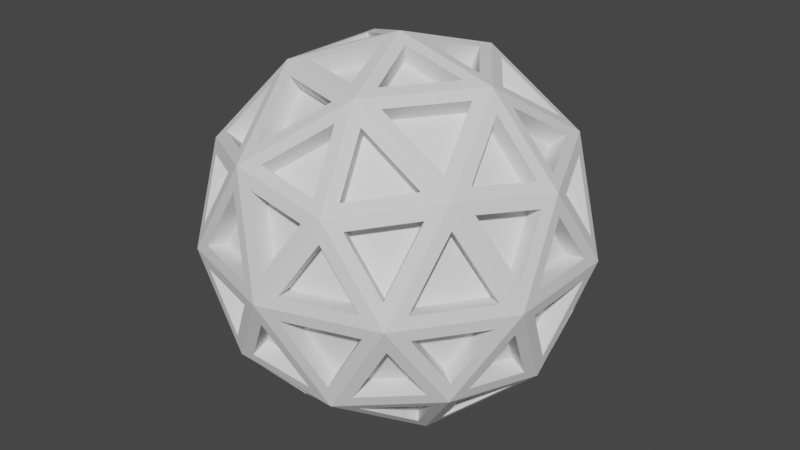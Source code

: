 # Source: ico.blend  (saved by Blender 2.91.10; exported with 4.5.12 LTS)
import bpy
from mathutils import Matrix  # noqa: F401  (used for matrix-valued properties, if any)

bpy.ops.wm.read_factory_settings(use_empty=True)
scene = bpy.context.scene
scene.name = 'Scene'

# ---- collections
col_collection = bpy.data.collections.new('Collection'); scene.collection.children.link(col_collection)

# ---- world
world_world = bpy.data.worlds.new('World'); scene.world = world_world
world_world.use_nodes = True; world_world.node_tree.nodes.clear()
_N = world_world.node_tree.nodes; _L = world_world.node_tree.links
n0 = _N.new('ShaderNodeOutputWorld'); n0.name = 'World Output'; n0.location = (300, 300)
n1 = _N.new('ShaderNodeBackground'); n1.name = 'Background'; n1.location = (10, 300)
n1.inputs[0].default_value = (0.05088, 0.05088, 0.05088, 1.0)
_L.new(n1.outputs[0], n0.inputs[0])
n0.is_active_output = True
world_world.color = (0.05088, 0.05088, 0.05088)
world_world.use_sun_shadow = False
world_world.sun_shadow_jitter_overblur = 0.0

# ---- meshes
me_icosphere = bpy.data.meshes.new('Icosphere')
me_icosphere.from_pydata([(0.0, 0.0, -1.0), (0.7236, -0.5257, -0.4472), (-0.2764, -0.8506, -0.4472), (-0.8944, 0.0, -0.4472), (-0.2764, 0.8506, -0.4472), (0.7236, 0.5257, -0.4472), (0.2764, -0.8506, 0.4472), (-0.7236, -0.5257, 0.4472), (-0.7236, 0.5257, 0.4472), (0.2764, 0.8506, 0.4472), (0.8944, 0.0, 0.4472), (0.0, 0.0, 1.0), (-0.1625, -0.5, -0.8507), (0.4253, -0.309, -0.8507), (0.2629, -0.809, -0.5257), (0.8506, 0.0, -0.5257), (0.4253, 0.309, -0.8507), (-0.5257, 0.0, -0.8507), (-0.6882, -0.5, -0.5257), (-0.1625, 0.5, -0.8507), (-0.6882, 0.5, -0.5257), (0.2629, 0.809, -0.5257), (0.9511, -0.309, 0.0), (0.9511, 0.309, 0.0), (0.0, -1.0, 0.0), (0.5878, -0.809, 0.0), (-0.9511, -0.309, 0.0), (-0.5878, -0.809, 0.0), (-0.5878, 0.809, 0.0), (-0.9511, 0.309, 0.0), (0.5878, 0.809, 0.0), (0.0, 1.0, 0.0), (0.6882, -0.5, 0.5257), (-0.2629, -0.809, 0.5257), (-0.8506, 0.0, 0.5257), (-0.2629, 0.809, 0.5257), (0.6882, 0.5, 0.5257), (0.1625, -0.5, 0.8507), (0.5257, 0.0, 0.8507), (-0.4253, -0.309, 0.8507), (-0.4253, 0.309, 0.8507), (0.1625, 0.5, 0.8507), (0.03182, -0.09793, -0.9638), (0.296, -0.2898, -0.8711), (-0.06907, -0.4084, -0.8711), (0.7029, -0.4359, -0.5056), (0.5176, -0.3013, -0.7561), (0.7818, -0.1094, -0.5543), (-0.0833, -0.06052, -0.9638), (-0.1842, -0.371, -0.8711), (-0.4098, -0.06052, -0.8711), (-0.0833, 0.06052, -0.9638), (-0.4098, 0.06052, -0.8711), (-0.1842, 0.371, -0.8711), (0.03182, 0.09793, -0.9638), (-0.06907, 0.4084, -0.8711), (0.296, 0.2898, -0.8711), (0.7665, -0.4359, -0.4026), (0.8454, -0.1094, -0.4514), (0.9078, -0.3013, -0.1249), (-0.1777, -0.8637, -0.4026), (0.1572, -0.8378, -0.4514), (-0.006014, -0.9564, -0.1249), (-0.8763, -0.09793, -0.4026), (-0.7482, -0.4084, -0.4514), (-0.9115, -0.2898, -0.1249), (-0.3639, 0.8032, -0.4026), (-0.6197, 0.5854, -0.4514), (-0.5573, 0.7773, -0.1249), (0.6514, 0.5943, -0.4026), (0.3653, 0.7702, -0.4514), (0.567, 0.7702, -0.1249), (0.7347, -0.5338, -0.339), (0.876, -0.3992, -0.06121), (0.6503, -0.7097, -0.06121), (-0.2806, -0.8637, -0.339), (-0.109, -0.9564, -0.06121), (-0.474, -0.8378, -0.06121), (-0.9081, 0.0, -0.3389), (-0.9433, -0.1919, -0.06121), (-0.9433, 0.1919, -0.06121), (-0.2806, 0.8637, -0.339), (-0.474, 0.8378, -0.06121), (-0.109, 0.9564, -0.06121), (0.7347, 0.5338, -0.339), (0.6503, 0.7097, -0.06121), (0.876, 0.3992, -0.06121), (0.3124, -0.7658, 0.5056), (0.5682, -0.548, 0.5543), (0.2417, -0.548, 0.7561), (-0.6317, -0.5338, 0.5056), (-0.3456, -0.7097, 0.5543), (-0.4465, -0.3992, 0.7561), (-0.7029, 0.4359, 0.5056), (-0.7818, 0.1094, 0.5543), (-0.5176, 0.3013, 0.7561), (0.1973, 0.8032, 0.5056), (-0.1376, 0.7773, 0.5543), (0.1266, 0.5854, 0.7561), (0.8248, 0.06052, 0.5056), (0.6968, 0.371, 0.5543), (0.5959, 0.06052, 0.7561), (0.4098, 0.06052, 0.8711), (0.1842, 0.371, 0.8711), (0.0833, 0.06052, 0.9638), (0.5026, 0.1153, 0.8132), (0.6089, 0.4424, 0.6007), (0.2649, 0.4424, 0.8132), (0.5682, 0.548, 0.5543), (0.3124, 0.7658, 0.5056), (0.2417, 0.548, 0.7561), (0.06907, 0.4084, 0.8711), (-0.296, 0.2898, 0.8711), (-0.03182, 0.09793, 0.9638), (0.04566, 0.5136, 0.8132), (-0.2326, 0.7157, 0.6007), (-0.3388, 0.3887, 0.8132), (-0.3456, 0.7097, 0.5543), (-0.6317, 0.5338, 0.5056), (-0.4465, 0.3992, 0.7561), (-0.3671, 0.1919, 0.8711), (-0.3671, -0.1919, 0.8711), (-0.103, 0.0, 0.9638), (-0.4744, 0.2021, 0.8132), (-0.7526, 0.0, 0.6007), (-0.4744, -0.2021, 0.8132), (-0.7818, -0.1094, 0.5543), (-0.7029, -0.4359, 0.5056), (-0.5176, -0.3013, 0.7561), (-0.296, -0.2898, 0.8711), (0.06907, -0.4084, 0.8711), (-0.03182, -0.09793, 0.9638), (-0.3388, -0.3887, 0.8132), (-0.2326, -0.7157, 0.6007), (0.04566, -0.5136, 0.8132), (-0.1376, -0.7773, 0.5543), (0.1973, -0.8032, 0.5056), (0.1266, -0.5854, 0.7561), (0.1842, -0.371, 0.8711), (0.4098, -0.06052, 0.8711), (0.0833, -0.06052, 0.9638), (0.2649, -0.4424, 0.8132), (0.6089, -0.4424, 0.6007), (0.5026, -0.1153, 0.8132), (0.6968, -0.371, 0.5543), (0.8248, -0.06052, 0.5056), (0.5959, -0.06052, 0.7561), (0.9115, 0.2898, 0.1249), (0.7482, 0.4084, 0.4514), (0.8763, 0.09793, 0.4026), (0.8789, 0.3887, 0.06061), (0.6412, 0.7158, 0.06061), (0.7069, 0.5136, 0.4045), (0.5573, 0.7773, 0.1249), (0.3639, 0.8032, 0.4026), (0.6197, 0.5854, 0.4514), (0.006014, 0.9564, 0.1249), (-0.1572, 0.8378, 0.4514), (0.1777, 0.8637, 0.4026), (-0.09807, 0.956, 0.06061), (-0.4826, 0.831, 0.06061), (-0.27, 0.831, 0.4045), (-0.567, 0.7702, 0.1249), (-0.6514, 0.5943, 0.4026), (-0.3653, 0.7702, 0.4514), (-0.9078, 0.3013, 0.1249), (-0.8454, 0.1094, 0.4514), (-0.7665, 0.4359, 0.4026), (-0.9395, 0.2021, 0.06061), (-0.9395, -0.2021, 0.06061), (-0.8738, 0.0, 0.4045), (-0.9078, -0.3013, 0.1249), (-0.7665, -0.4359, 0.4026), (-0.8454, -0.1094, 0.4514), (-0.567, -0.7702, 0.1249), (-0.3653, -0.7702, 0.4514), (-0.6514, -0.5943, 0.4026), (-0.4826, -0.831, 0.06061), (-0.09807, -0.956, 0.06061), (-0.27, -0.831, 0.4045), (0.006014, -0.9564, 0.1249), (0.1777, -0.8637, 0.4026), (-0.1572, -0.8378, 0.4514), (0.5573, -0.7773, 0.1249), (0.6197, -0.5854, 0.4514), (0.3639, -0.8032, 0.4026), (0.6412, -0.7158, 0.06061), (0.8789, -0.3887, 0.06061), (0.7069, -0.5136, 0.4045), (0.9115, -0.2898, 0.1249), (0.8763, -0.09793, 0.4026), (0.7482, -0.4084, 0.4514), (0.474, 0.8378, 0.06121), (0.109, 0.9564, 0.06121), (0.2806, 0.8637, 0.339), (0.4826, 0.831, -0.06061), (0.27, 0.831, -0.4045), (0.09807, 0.956, -0.06061), (0.1572, 0.8378, -0.4514), (-0.1777, 0.8637, -0.4026), (-0.006014, 0.9564, -0.1249), (-0.6503, 0.7097, 0.06121), (-0.876, 0.3992, 0.06121), (-0.7347, 0.5338, 0.339), (-0.6412, 0.7158, -0.06061), (-0.7069, 0.5136, -0.4045), (-0.8789, 0.3887, -0.06061), (-0.7482, 0.4084, -0.4514), (-0.8763, 0.09793, -0.4026), (-0.9115, 0.2898, -0.1249), (-0.876, -0.3992, 0.06121), (-0.6503, -0.7097, 0.06121), (-0.7347, -0.5338, 0.339), (-0.8789, -0.3887, -0.06061), (-0.7069, -0.5136, -0.4045), (-0.6412, -0.7158, -0.06061), (-0.6197, -0.5854, -0.4514), (-0.3639, -0.8032, -0.4026), (-0.5573, -0.7773, -0.1249), (0.109, -0.9564, 0.06121), (0.474, -0.8378, 0.06121), (0.2806, -0.8637, 0.339), (0.09807, -0.956, -0.06061), (0.27, -0.831, -0.4045), (0.4826, -0.831, -0.06061), (0.3653, -0.7702, -0.4514), (0.6514, -0.5943, -0.4026), (0.567, -0.7702, -0.1249), (0.9433, -0.1919, 0.06121), (0.9433, 0.1919, 0.06121), (0.9081, 0.0, 0.3389), (0.9395, -0.2021, -0.06061), (0.8738, 0.0, -0.4045), (0.9395, 0.2021, -0.06061), (0.8454, 0.1094, -0.4514), (0.7665, 0.4359, -0.4026), (0.9078, 0.3013, -0.1249), (0.4465, 0.3992, -0.7561), (0.3456, 0.7097, -0.5543), (0.6317, 0.5338, -0.5056), (0.3388, 0.3887, -0.8132), (-0.04566, 0.5136, -0.8132), (0.2326, 0.7157, -0.6007), (-0.1266, 0.5854, -0.7561), (-0.1973, 0.8032, -0.5056), (0.1376, 0.7773, -0.5543), (-0.2417, 0.548, -0.7561), (-0.5682, 0.548, -0.5543), (-0.3124, 0.7658, -0.5056), (-0.2649, 0.4424, -0.8132), (-0.5026, 0.1153, -0.8132), (-0.6089, 0.4424, -0.6007), (-0.5959, 0.06052, -0.7561), (-0.8248, 0.06052, -0.5056), (-0.6968, 0.371, -0.5543), (-0.5959, -0.06052, -0.7561), (-0.6968, -0.371, -0.5543), (-0.8248, -0.06052, -0.5056), (-0.5026, -0.1153, -0.8132), (-0.2649, -0.4424, -0.8132), (-0.6089, -0.4424, -0.6007), (-0.2417, -0.548, -0.7561), (-0.3124, -0.7658, -0.5056), (-0.5682, -0.548, -0.5543), (0.7818, 0.1094, -0.5543), (0.5176, 0.3013, -0.7561), (0.7029, 0.4359, -0.5056), (0.7526, 0.0, -0.6007), (0.4744, -0.2021, -0.8132), (0.4744, 0.2021, -0.8132), (0.3671, -0.1919, -0.8711), (0.103, 0.0, -0.9638), (0.3671, 0.1919, -0.8711), (-0.1266, -0.5854, -0.7561), (0.1376, -0.7773, -0.5543), (-0.1973, -0.8032, -0.5056), (-0.04566, -0.5136, -0.8132), (0.3388, -0.3887, -0.8132), (0.2326, -0.7157, -0.6007), (0.4465, -0.3992, -0.7561), (0.6317, -0.5338, -0.5056), (0.3456, -0.7097, -0.5543), (0.02174, -0.06691, -0.871), (0.2859, -0.2588, -0.7782), (-0.07915, -0.3774, -0.7782), (0.6339, -0.4095, -0.4404), (0.4487, -0.2749, -0.691), (0.7128, -0.08298, -0.4892), (-0.05691, -0.04135, -0.871), (-0.1578, -0.3519, -0.7782), (-0.3834, -0.04135, -0.7782), (-0.05691, 0.04135, -0.871), (-0.3834, 0.04135, -0.7782), (-0.1578, 0.3519, -0.7782), (0.02174, 0.06691, -0.871), (-0.07915, 0.3774, -0.7782), (0.2859, 0.2588, -0.7782), (0.6774, -0.4095, -0.3701), (0.7563, -0.08298, -0.4188), (0.8187, -0.2749, -0.09233), (-0.1801, -0.7708, -0.3701), (0.1548, -0.7449, -0.4188), (-0.00845, -0.8636, -0.09233), (-0.7887, -0.06691, -0.3701), (-0.6607, -0.3774, -0.4188), (-0.8239, -0.2588, -0.09233), (-0.3074, 0.7295, -0.3701), (-0.5631, 0.5117, -0.4188), (-0.5007, 0.7036, -0.09233), (0.5988, 0.5177, -0.3701), (0.3126, 0.6937, -0.4188), (0.5144, 0.6937, -0.09233), (0.6557, -0.4764, -0.3266), (0.7969, -0.3418, -0.04885), (0.5713, -0.6523, -0.04885), (-0.2504, -0.7708, -0.3266), (-0.0788, -0.8636, -0.04885), (-0.4438, -0.7449, -0.04885), (-0.8105, -2.401e-10, -0.3266), (-0.8456, -0.1919, -0.04885), (-0.8456, 0.1919, -0.04885), (-0.2504, 0.7708, -0.3266), (-0.4438, 0.7449, -0.04885), (-0.0788, 0.8636, -0.04885), (0.6557, 0.4764, -0.3266), (0.5713, 0.6523, -0.04885), (0.7969, 0.3418, -0.04885), (0.2722, -0.7039, 0.4404), (0.5279, -0.4861, 0.4892), (0.2014, -0.4861, 0.691), (-0.5853, -0.4764, 0.4404), (-0.2992, -0.6523, 0.4892), (-0.4001, -0.3418, 0.691), (-0.6339, 0.4095, 0.4404), (-0.7128, 0.08298, 0.4892), (-0.4487, 0.2749, 0.691), (0.1935, 0.7295, 0.4404), (-0.1414, 0.7036, 0.4892), (0.1228, 0.5117, 0.691), (0.7536, 0.04135, 0.4404), (0.6255, 0.3519, 0.4892), (0.5246, 0.04135, 0.691), (0.3834, 0.04135, 0.7782), (0.1578, 0.3519, 0.7782), (0.05691, 0.04135, 0.871), (0.4542, 0.08015, 0.735), (0.5605, 0.4072, 0.5224), (0.2166, 0.4072, 0.735), (0.5279, 0.4861, 0.4892), (0.2722, 0.7039, 0.4404), (0.2014, 0.4861, 0.691), (0.07915, 0.3774, 0.7782), (-0.2859, 0.2588, 0.7782), (-0.02174, 0.06691, 0.871), (0.06413, 0.4568, 0.735), (-0.2141, 0.6589, 0.5224), (-0.3204, 0.3318, 0.735), (-0.2992, 0.6523, 0.4892), (-0.5853, 0.4764, 0.4404), (-0.4001, 0.3418, 0.691), (-0.3345, 0.1919, 0.7782), (-0.3345, -0.1919, 0.7782), (-0.07035, -2.533e-09, 0.871), (-0.4146, 0.2021, 0.735), (-0.6928, 0.0, 0.5224), (-0.4146, -0.2021, 0.735), (-0.7128, -0.08298, 0.4892), (-0.6339, -0.4095, 0.4404), (-0.4487, -0.2749, 0.691), (-0.2859, -0.2588, 0.7782), (0.07915, -0.3774, 0.7782), (-0.02174, -0.06691, 0.871), (-0.3204, -0.3318, 0.735), (-0.2141, -0.6589, 0.5224), (0.06413, -0.4568, 0.735), (-0.1414, -0.7036, 0.4892), (0.1935, -0.7295, 0.4404), (0.1228, -0.5117, 0.691), (0.1578, -0.3519, 0.7782), (0.3834, -0.04135, 0.7782), (0.05691, -0.04135, 0.871), (0.2166, -0.4072, 0.735), (0.5605, -0.4072, 0.5224), (0.4542, -0.08015, 0.735), (0.6255, -0.3519, 0.4892), (0.7536, -0.04135, 0.4404), (0.5246, -0.04135, 0.691), (0.8239, 0.2588, 0.09233), (0.6607, 0.3774, 0.4188), (0.7887, 0.06691, 0.3701), (0.8006, 0.3318, 0.04214), (0.563, 0.6589, 0.04214), (0.6287, 0.4568, 0.3861), (0.5007, 0.7036, 0.09233), (0.3074, 0.7295, 0.3701), (0.5631, 0.5117, 0.4188), (0.00845, 0.8636, 0.09233), (-0.1548, 0.7449, 0.4188), (0.1801, 0.7708, 0.3701), (-0.06818, 0.864, 0.04214), (-0.4527, 0.7391, 0.04214), (-0.2401, 0.7391, 0.3861), (-0.5144, 0.6937, 0.09233), (-0.5988, 0.5177, 0.3701), (-0.3126, 0.6937, 0.4188), (-0.8187, 0.2749, 0.09233), (-0.7563, 0.08298, 0.4188), (-0.6774, 0.4095, 0.3701), (-0.8428, 0.2021, 0.04214), (-0.8428, -0.2021, 0.04214), (-0.7771, -1.324e-08, 0.3861), (-0.8187, -0.2749, 0.09233), (-0.6774, -0.4095, 0.3701), (-0.7563, -0.08298, 0.4188), (-0.5144, -0.6937, 0.09233), (-0.3126, -0.6937, 0.4188), (-0.5988, -0.5177, 0.3701), (-0.4527, -0.7391, 0.04214), (-0.06818, -0.864, 0.04214), (-0.2401, -0.7391, 0.3861), (0.00845, -0.8636, 0.09233), (0.1801, -0.7708, 0.3701), (-0.1548, -0.7449, 0.4188), (0.5007, -0.7036, 0.09233), (0.5631, -0.5117, 0.4188), (0.3074, -0.7295, 0.3701), (0.563, -0.6589, 0.04214), (0.8006, -0.3318, 0.04214), (0.6287, -0.4568, 0.3861), (0.8239, -0.2588, 0.09233), (0.7887, -0.06691, 0.3701), (0.6607, -0.3774, 0.4188), (0.4438, 0.7449, 0.04885), (0.0788, 0.8636, 0.04885), (0.2504, 0.7708, 0.3266), (0.4527, 0.7391, -0.04214), (0.2401, 0.7391, -0.3861), (0.06818, 0.864, -0.04214), (0.1548, 0.7449, -0.4188), (-0.1801, 0.7708, -0.3701), (-0.00845, 0.8636, -0.09233), (-0.5713, 0.6523, 0.04885), (-0.7969, 0.3418, 0.04885), (-0.6557, 0.4764, 0.3266), (-0.563, 0.6589, -0.04214), (-0.6287, 0.4568, -0.3861), (-0.8006, 0.3318, -0.04214), (-0.6607, 0.3774, -0.4188), (-0.7887, 0.06691, -0.3701), (-0.8239, 0.2588, -0.09233), (-0.7969, -0.3418, 0.04885), (-0.5713, -0.6523, 0.04885), (-0.6557, -0.4764, 0.3266), (-0.8006, -0.3318, -0.04214), (-0.6287, -0.4568, -0.3861), (-0.563, -0.6589, -0.04214), (-0.5631, -0.5117, -0.4188), (-0.3074, -0.7295, -0.3701), (-0.5007, -0.7036, -0.09233), (0.0788, -0.8636, 0.04885), (0.4438, -0.7449, 0.04885), (0.2504, -0.7708, 0.3266), (0.06818, -0.864, -0.04214), (0.2401, -0.7391, -0.3861), (0.4527, -0.7391, -0.04214), (0.3126, -0.6937, -0.4188), (0.5988, -0.5177, -0.3701), (0.5144, -0.6937, -0.09233), (0.8456, -0.1919, 0.04885), (0.8456, 0.1919, 0.04885), (0.8105, -2.401e-10, 0.3266), (0.8428, -0.2021, -0.04214), (0.7771, -1.295e-08, -0.3861), (0.8428, 0.2021, -0.04214), (0.7563, 0.08298, -0.4188), (0.6774, 0.4095, -0.3701), (0.8187, 0.2749, -0.09233), (0.4001, 0.3418, -0.691), (0.2992, 0.6523, -0.4892), (0.5853, 0.4764, -0.4404), (0.3204, 0.3318, -0.735), (-0.06413, 0.4568, -0.735), (0.2141, 0.6589, -0.5224), (-0.1228, 0.5117, -0.691), (-0.1935, 0.7295, -0.4404), (0.1414, 0.7036, -0.4892), (-0.2014, 0.4861, -0.691), (-0.5279, 0.4861, -0.4892), (-0.2722, 0.7039, -0.4404), (-0.2166, 0.4072, -0.735), (-0.4542, 0.08015, -0.735), (-0.5605, 0.4072, -0.5224), (-0.5246, 0.04135, -0.691), (-0.7536, 0.04135, -0.4404), (-0.6255, 0.3519, -0.4892), (-0.5246, -0.04135, -0.691), (-0.6255, -0.3519, -0.4892), (-0.7536, -0.04135, -0.4404), (-0.4542, -0.08015, -0.735), (-0.2166, -0.4072, -0.735), (-0.5605, -0.4072, -0.5224), (-0.2014, -0.4861, -0.691), (-0.2722, -0.7039, -0.4404), (-0.5279, -0.4861, -0.4892), (0.7128, 0.08298, -0.4892), (0.4487, 0.2749, -0.691), (0.6339, 0.4095, -0.4404), (0.6928, 0.0, -0.5224), (0.4146, -0.2021, -0.735), (0.4146, 0.2021, -0.735), (0.3345, -0.1919, -0.7782), (0.07035, -1.707e-09, -0.871), (0.3345, 0.1919, -0.7782), (-0.1228, -0.5117, -0.691), (0.1414, -0.7036, -0.4892), (-0.1935, -0.7295, -0.4404), (-0.06413, -0.4568, -0.735), (0.3204, -0.3318, -0.735), (0.2141, -0.6589, -0.5224), (0.4001, -0.3418, -0.691), (0.5853, -0.4764, -0.4404), (0.2992, -0.6523, -0.4892)], [], [(0, 13, 43, 42), (13, 12, 44, 43), (12, 0, 42, 44), (1, 13, 46, 45), (13, 15, 47, 46), (15, 1, 45, 47), (0, 12, 49, 48), (12, 17, 50, 49), (17, 0, 48, 50), (0, 17, 52, 51), (17, 19, 53, 52), (19, 0, 51, 53), (0, 19, 55, 54), (19, 16, 56, 55), (16, 0, 54, 56), (1, 15, 58, 57), (15, 22, 59, 58), (22, 1, 57, 59), (2, 14, 61, 60), (14, 24, 62, 61), (24, 2, 60, 62), (3, 18, 64, 63), (18, 26, 65, 64), (26, 3, 63, 65), (4, 20, 67, 66), (20, 28, 68, 67), (28, 4, 66, 68), (5, 21, 70, 69), (21, 30, 71, 70), (30, 5, 69, 71), (1, 22, 73, 72), (22, 25, 74, 73), (25, 1, 72, 74), (2, 24, 76, 75), (24, 27, 77, 76), (27, 2, 75, 77), (3, 26, 79, 78), (26, 29, 80, 79), (29, 3, 78, 80), (4, 28, 82, 81), (28, 31, 83, 82), (31, 4, 81, 83), (5, 30, 85, 84), (30, 23, 86, 85), (23, 5, 84, 86), (6, 32, 88, 87), (32, 37, 89, 88), (37, 6, 87, 89), (7, 33, 91, 90), (33, 39, 92, 91), (39, 7, 90, 92), (8, 34, 94, 93), (34, 40, 95, 94), (40, 8, 93, 95), (9, 35, 97, 96), (35, 41, 98, 97), (41, 9, 96, 98), (10, 36, 100, 99), (36, 38, 101, 100), (38, 10, 99, 101), (38, 41, 103, 102), (41, 11, 104, 103), (11, 38, 102, 104), (38, 36, 106, 105), (36, 41, 107, 106), (41, 38, 105, 107), (36, 9, 109, 108), (9, 41, 110, 109), (41, 36, 108, 110), (41, 40, 112, 111), (40, 11, 113, 112), (11, 41, 111, 113), (41, 35, 115, 114), (35, 40, 116, 115), (40, 41, 114, 116), (35, 8, 118, 117), (8, 40, 119, 118), (40, 35, 117, 119), (40, 39, 121, 120), (39, 11, 122, 121), (11, 40, 120, 122), (40, 34, 124, 123), (34, 39, 125, 124), (39, 40, 123, 125), (34, 7, 127, 126), (7, 39, 128, 127), (39, 34, 126, 128), (39, 37, 130, 129), (37, 11, 131, 130), (11, 39, 129, 131), (39, 33, 133, 132), (33, 37, 134, 133), (37, 39, 132, 134), (33, 6, 136, 135), (6, 37, 137, 136), (37, 33, 135, 137), (37, 38, 139, 138), (38, 11, 140, 139), (11, 37, 138, 140), (37, 32, 142, 141), (32, 38, 143, 142), (38, 37, 141, 143), (32, 10, 145, 144), (10, 38, 146, 145), (38, 32, 144, 146), (23, 36, 148, 147), (36, 10, 149, 148), (10, 23, 147, 149), (23, 30, 151, 150), (30, 36, 152, 151), (36, 23, 150, 152), (30, 9, 154, 153), (9, 36, 155, 154), (36, 30, 153, 155), (31, 35, 157, 156), (35, 9, 158, 157), (9, 31, 156, 158), (31, 28, 160, 159), (28, 35, 161, 160), (35, 31, 159, 161), (28, 8, 163, 162), (8, 35, 164, 163), (35, 28, 162, 164), (29, 34, 166, 165), (34, 8, 167, 166), (8, 29, 165, 167), (29, 26, 169, 168), (26, 34, 170, 169), (34, 29, 168, 170), (26, 7, 172, 171), (7, 34, 173, 172), (34, 26, 171, 173), (27, 33, 175, 174), (33, 7, 176, 175), (7, 27, 174, 176), (27, 24, 178, 177), (24, 33, 179, 178), (33, 27, 177, 179), (24, 6, 181, 180), (6, 33, 182, 181), (33, 24, 180, 182), (25, 32, 184, 183), (32, 6, 185, 184), (6, 25, 183, 185), (25, 22, 187, 186), (22, 32, 188, 187), (32, 25, 186, 188), (22, 10, 190, 189), (10, 32, 191, 190), (32, 22, 189, 191), (30, 31, 193, 192), (31, 9, 194, 193), (9, 30, 192, 194), (30, 21, 196, 195), (21, 31, 197, 196), (31, 30, 195, 197), (21, 4, 199, 198), (4, 31, 200, 199), (31, 21, 198, 200), (28, 29, 202, 201), (29, 8, 203, 202), (8, 28, 201, 203), (28, 20, 205, 204), (20, 29, 206, 205), (29, 28, 204, 206), (20, 3, 208, 207), (3, 29, 209, 208), (29, 20, 207, 209), (26, 27, 211, 210), (27, 7, 212, 211), (7, 26, 210, 212), (26, 18, 214, 213), (18, 27, 215, 214), (27, 26, 213, 215), (18, 2, 217, 216), (2, 27, 218, 217), (27, 18, 216, 218), (24, 25, 220, 219), (25, 6, 221, 220), (6, 24, 219, 221), (24, 14, 223, 222), (14, 25, 224, 223), (25, 24, 222, 224), (14, 1, 226, 225), (1, 25, 227, 226), (25, 14, 225, 227), (22, 23, 229, 228), (23, 10, 230, 229), (10, 22, 228, 230), (22, 15, 232, 231), (15, 23, 233, 232), (23, 22, 231, 233), (15, 5, 235, 234), (5, 23, 236, 235), (23, 15, 234, 236), (16, 21, 238, 237), (21, 5, 239, 238), (5, 16, 237, 239), (16, 19, 241, 240), (19, 21, 242, 241), (21, 16, 240, 242), (19, 4, 244, 243), (4, 21, 245, 244), (21, 19, 243, 245), (19, 20, 247, 246), (20, 4, 248, 247), (4, 19, 246, 248), (19, 17, 250, 249), (17, 20, 251, 250), (20, 19, 249, 251), (17, 3, 253, 252), (3, 20, 254, 253), (20, 17, 252, 254), (17, 18, 256, 255), (18, 3, 257, 256), (3, 17, 255, 257), (17, 12, 259, 258), (12, 18, 260, 259), (18, 17, 258, 260), (12, 2, 262, 261), (2, 18, 263, 262), (18, 12, 261, 263), (15, 16, 265, 264), (16, 5, 266, 265), (5, 15, 264, 266), (15, 13, 268, 267), (13, 16, 269, 268), (16, 15, 267, 269), (13, 0, 271, 270), (0, 16, 272, 271), (16, 13, 270, 272), (12, 14, 274, 273), (14, 2, 275, 274), (2, 12, 273, 275), (12, 13, 277, 276), (13, 14, 278, 277), (14, 12, 276, 278), (13, 1, 280, 279), (1, 14, 281, 280), (14, 13, 279, 281), (282, 283, 284), (43, 283, 282, 42), (44, 284, 283, 43), (42, 282, 284, 44), (285, 286, 287), (46, 286, 285, 45), (47, 287, 286, 46), (45, 285, 287, 47), (288, 289, 290), (49, 289, 288, 48), (50, 290, 289, 49), (48, 288, 290, 50), (291, 292, 293), (52, 292, 291, 51), (53, 293, 292, 52), (51, 291, 293, 53), (294, 295, 296), (55, 295, 294, 54), (56, 296, 295, 55), (54, 294, 296, 56), (297, 298, 299), (58, 298, 297, 57), (59, 299, 298, 58), (57, 297, 299, 59), (300, 301, 302), (61, 301, 300, 60), (62, 302, 301, 61), (60, 300, 302, 62), (303, 304, 305), (64, 304, 303, 63), (65, 305, 304, 64), (63, 303, 305, 65), (306, 307, 308), (67, 307, 306, 66), (68, 308, 307, 67), (66, 306, 308, 68), (309, 310, 311), (70, 310, 309, 69), (71, 311, 310, 70), (69, 309, 311, 71), (312, 313, 314), (73, 313, 312, 72), (74, 314, 313, 73), (72, 312, 314, 74), (315, 316, 317), (76, 316, 315, 75), (77, 317, 316, 76), (75, 315, 317, 77), (318, 319, 320), (79, 319, 318, 78), (80, 320, 319, 79), (78, 318, 320, 80), (321, 322, 323), (82, 322, 321, 81), (83, 323, 322, 82), (81, 321, 323, 83), (324, 325, 326), (85, 325, 324, 84), (86, 326, 325, 85), (84, 324, 326, 86), (327, 328, 329), (88, 328, 327, 87), (89, 329, 328, 88), (87, 327, 329, 89), (330, 331, 332), (91, 331, 330, 90), (92, 332, 331, 91), (90, 330, 332, 92), (333, 334, 335), (94, 334, 333, 93), (95, 335, 334, 94), (93, 333, 335, 95), (336, 337, 338), (97, 337, 336, 96), (98, 338, 337, 97), (96, 336, 338, 98), (339, 340, 341), (100, 340, 339, 99), (101, 341, 340, 100), (99, 339, 341, 101), (342, 343, 344), (103, 343, 342, 102), (104, 344, 343, 103), (102, 342, 344, 104), (345, 346, 347), (106, 346, 345, 105), (107, 347, 346, 106), (105, 345, 347, 107), (348, 349, 350), (109, 349, 348, 108), (110, 350, 349, 109), (108, 348, 350, 110), (351, 352, 353), (112, 352, 351, 111), (113, 353, 352, 112), (111, 351, 353, 113), (354, 355, 356), (115, 355, 354, 114), (116, 356, 355, 115), (114, 354, 356, 116), (357, 358, 359), (118, 358, 357, 117), (119, 359, 358, 118), (117, 357, 359, 119), (360, 361, 362), (121, 361, 360, 120), (122, 362, 361, 121), (120, 360, 362, 122), (363, 364, 365), (124, 364, 363, 123), (125, 365, 364, 124), (123, 363, 365, 125), (366, 367, 368), (127, 367, 366, 126), (128, 368, 367, 127), (126, 366, 368, 128), (369, 370, 371), (130, 370, 369, 129), (131, 371, 370, 130), (129, 369, 371, 131), (372, 373, 374), (133, 373, 372, 132), (134, 374, 373, 133), (132, 372, 374, 134), (375, 376, 377), (136, 376, 375, 135), (137, 377, 376, 136), (135, 375, 377, 137), (378, 379, 380), (139, 379, 378, 138), (140, 380, 379, 139), (138, 378, 380, 140), (381, 382, 383), (142, 382, 381, 141), (143, 383, 382, 142), (141, 381, 383, 143), (384, 385, 386), (145, 385, 384, 144), (146, 386, 385, 145), (144, 384, 386, 146), (387, 388, 389), (148, 388, 387, 147), (149, 389, 388, 148), (147, 387, 389, 149), (390, 391, 392), (151, 391, 390, 150), (152, 392, 391, 151), (150, 390, 392, 152), (393, 394, 395), (154, 394, 393, 153), (155, 395, 394, 154), (153, 393, 395, 155), (396, 397, 398), (157, 397, 396, 156), (158, 398, 397, 157), (156, 396, 398, 158), (399, 400, 401), (160, 400, 399, 159), (161, 401, 400, 160), (159, 399, 401, 161), (402, 403, 404), (163, 403, 402, 162), (164, 404, 403, 163), (162, 402, 404, 164), (405, 406, 407), (166, 406, 405, 165), (167, 407, 406, 166), (165, 405, 407, 167), (408, 409, 410), (169, 409, 408, 168), (170, 410, 409, 169), (168, 408, 410, 170), (411, 412, 413), (172, 412, 411, 171), (173, 413, 412, 172), (171, 411, 413, 173), (414, 415, 416), (175, 415, 414, 174), (176, 416, 415, 175), (174, 414, 416, 176), (417, 418, 419), (178, 418, 417, 177), (179, 419, 418, 178), (177, 417, 419, 179), (420, 421, 422), (181, 421, 420, 180), (182, 422, 421, 181), (180, 420, 422, 182), (423, 424, 425), (184, 424, 423, 183), (185, 425, 424, 184), (183, 423, 425, 185), (426, 427, 428), (187, 427, 426, 186), (188, 428, 427, 187), (186, 426, 428, 188), (429, 430, 431), (190, 430, 429, 189), (191, 431, 430, 190), (189, 429, 431, 191), (432, 433, 434), (193, 433, 432, 192), (194, 434, 433, 193), (192, 432, 434, 194), (435, 436, 437), (196, 436, 435, 195), (197, 437, 436, 196), (195, 435, 437, 197), (438, 439, 440), (199, 439, 438, 198), (200, 440, 439, 199), (198, 438, 440, 200), (441, 442, 443), (202, 442, 441, 201), (203, 443, 442, 202), (201, 441, 443, 203), (444, 445, 446), (205, 445, 444, 204), (206, 446, 445, 205), (204, 444, 446, 206), (447, 448, 449), (208, 448, 447, 207), (209, 449, 448, 208), (207, 447, 449, 209), (450, 451, 452), (211, 451, 450, 210), (212, 452, 451, 211), (210, 450, 452, 212), (453, 454, 455), (214, 454, 453, 213), (215, 455, 454, 214), (213, 453, 455, 215), (456, 457, 458), (217, 457, 456, 216), (218, 458, 457, 217), (216, 456, 458, 218), (459, 460, 461), (220, 460, 459, 219), (221, 461, 460, 220), (219, 459, 461, 221), (462, 463, 464), (223, 463, 462, 222), (224, 464, 463, 223), (222, 462, 464, 224), (465, 466, 467), (226, 466, 465, 225), (227, 467, 466, 226), (225, 465, 467, 227), (468, 469, 470), (229, 469, 468, 228), (230, 470, 469, 229), (228, 468, 470, 230), (471, 472, 473), (232, 472, 471, 231), (233, 473, 472, 232), (231, 471, 473, 233), (474, 475, 476), (235, 475, 474, 234), (236, 476, 475, 235), (234, 474, 476, 236), (477, 478, 479), (238, 478, 477, 237), (239, 479, 478, 238), (237, 477, 479, 239), (480, 481, 482), (241, 481, 480, 240), (242, 482, 481, 241), (240, 480, 482, 242), (483, 484, 485), (244, 484, 483, 243), (245, 485, 484, 244), (243, 483, 485, 245), (486, 487, 488), (247, 487, 486, 246), (248, 488, 487, 247), (246, 486, 488, 248), (489, 490, 491), (250, 490, 489, 249), (251, 491, 490, 250), (249, 489, 491, 251), (492, 493, 494), (253, 493, 492, 252), (254, 494, 493, 253), (252, 492, 494, 254), (495, 496, 497), (256, 496, 495, 255), (257, 497, 496, 256), (255, 495, 497, 257), (498, 499, 500), (259, 499, 498, 258), (260, 500, 499, 259), (258, 498, 500, 260), (501, 502, 503), (262, 502, 501, 261), (263, 503, 502, 262), (261, 501, 503, 263), (504, 505, 506), (265, 505, 504, 264), (266, 506, 505, 265), (264, 504, 506, 266), (507, 508, 509), (268, 508, 507, 267), (269, 509, 508, 268), (267, 507, 509, 269), (510, 511, 512), (271, 511, 510, 270), (272, 512, 511, 271), (270, 510, 512, 272), (513, 514, 515), (274, 514, 513, 273), (275, 515, 514, 274), (273, 513, 515, 275), (516, 517, 518), (277, 517, 516, 276), (278, 518, 517, 277), (276, 516, 518, 278), (519, 520, 521), (280, 520, 519, 279), (281, 521, 520, 280), (279, 519, 521, 281)])
_uv = me_icosphere.uv_layers.new(name='UVMap')
_uv.uv.foreach_set('vector', [0.8182, 0.0, 0.7727, 0.07873, 0.79, 0.06795, 0.8182, 0.01906, 0.7727, 0.07873, 0.8636, 0.07873, 0.8464, 0.06795, 0.79, 0.06795, 0.8636, 0.07873, 0.8182, 0.0, 0.8182, 0.01906, 0.8464, 0.06795, 0.7273, 0.1575, 0.6818, 0.07873, 0.6825, 0.09904, 0.7108, 0.1479, 0.6818, 0.07873, 0.6364, 0.1575, 0.6543, 0.1479, 0.6825, 0.09904, 0.6364, 0.1575, 0.7273, 0.1575, 0.7108, 0.1479, 0.6543, 0.1479, 0.09091, 0.0, 0.04545, 0.07873, 0.06268, 0.06795, 0.09091, 0.01906, 0.04545, 0.07873, 0.1364, 0.07873, 0.1191, 0.06795, 0.06268, 0.06795, 0.1364, 0.07873, 0.09091, 0.0, 0.09091, 0.01906, 0.1191, 0.06795, 0.2727, 0.0, 0.2273, 0.07873, 0.2445, 0.06795, 0.2727, 0.01906, 0.2273, 0.07873, 0.3182, 0.07873, 0.301, 0.06795, 0.2445, 0.06795, 0.3182, 0.07873, 0.2727, 0.0, 0.2727, 0.01906, 0.301, 0.06795, 0.4545, 0.0, 0.4091, 0.07873, 0.4263, 0.06795, 0.4545, 0.01906, 0.4091, 0.07873, 0.5, 0.07873, 0.4828, 0.06795, 0.4263, 0.06795, 0.5, 0.07873, 0.4545, 0.0, 0.4545, 0.01906, 0.4828, 0.06795, 0.7273, 0.1575, 0.6364, 0.1575, 0.6543, 0.167, 0.7108, 0.167, 0.6364, 0.1575, 0.6818, 0.2362, 0.6825, 0.2159, 0.6543, 0.167, 0.6818, 0.2362, 0.7273, 0.1575, 0.7108, 0.167, 0.6825, 0.2159, 0.9091, 0.1575, 0.8182, 0.1575, 0.8361, 0.167, 0.8926, 0.167, 0.8182, 0.1575, 0.8636, 0.2362, 0.8644, 0.2159, 0.8361, 0.167, 0.8636, 0.2362, 0.9091, 0.1575, 0.8926, 0.167, 0.8644, 0.2159, 0.1818, 0.1575, 0.09091, 0.1575, 0.1089, 0.167, 0.1653, 0.167, 0.09091, 0.1575, 0.1364, 0.2362, 0.1371, 0.2159, 0.1089, 0.167, 0.1364, 0.2362, 0.1818, 0.1575, 0.1653, 0.167, 0.1371, 0.2159, 0.3636, 0.1575, 0.2727, 0.1575, 0.2907, 0.167, 0.3471, 0.167, 0.2727, 0.1575, 0.3182, 0.2362, 0.3189, 0.2159, 0.2907, 0.167, 0.3182, 0.2362, 0.3636, 0.1575, 0.3471, 0.167, 0.3189, 0.2159, 0.5455, 0.1575, 0.4545, 0.1575, 0.4725, 0.167, 0.5289, 0.167, 0.4545, 0.1575, 0.5, 0.2362, 0.5007, 0.2159, 0.4725, 0.167, 0.5, 0.2362, 0.5455, 0.1575, 0.5289, 0.167, 0.5007, 0.2159, 0.7273, 0.1575, 0.6818, 0.2362, 0.699, 0.2254, 0.7273, 0.1765, 0.6818, 0.2362, 0.7727, 0.2362, 0.7555, 0.2254, 0.699, 0.2254, 0.7727, 0.2362, 0.7273, 0.1575, 0.7273, 0.1765, 0.7555, 0.2254, 0.9091, 0.1575, 0.8636, 0.2362, 0.8809, 0.2254, 0.9091, 0.1765, 0.8636, 0.2362, 0.9545, 0.2362, 0.9373, 0.2254, 0.8809, 0.2254, 0.9545, 0.2362, 0.9091, 0.1575, 0.9091, 0.1765, 0.9373, 0.2254, 0.1818, 0.1575, 0.1364, 0.2362, 0.1536, 0.2254, 0.1818, 0.1765, 0.1364, 0.2362, 0.2273, 0.2362, 0.21, 0.2254, 0.1536, 0.2254, 0.2273, 0.2362, 0.1818, 0.1575, 0.1818, 0.1765, 0.21, 0.2254, 0.3636, 0.1575, 0.3182, 0.2362, 0.3354, 0.2254, 0.3636, 0.1765, 0.3182, 0.2362, 0.4091, 0.2362, 0.3919, 0.2254, 0.3354, 0.2254, 0.4091, 0.2362, 0.3636, 0.1575, 0.3636, 0.1765, 0.3919, 0.2254, 0.5455, 0.1575, 0.5, 0.2362, 0.5172, 0.2254, 0.5455, 0.1765, 0.5, 0.2362, 0.5909, 0.2362, 0.5737, 0.2254, 0.5172, 0.2254, 0.5909, 0.2362, 0.5455, 0.1575, 0.5455, 0.1765, 0.5737, 0.2254, 0.8182, 0.3149, 0.7273, 0.3149, 0.7452, 0.3245, 0.8017, 0.3245, 0.7273, 0.3149, 0.7727, 0.3937, 0.7734, 0.3733, 0.7452, 0.3245, 0.7727, 0.3937, 0.8182, 0.3149, 0.8017, 0.3245, 0.7734, 0.3733, 1.0, 0.3149, 0.9091, 0.3149, 0.927, 0.3245, 0.9835, 0.3245, 0.9091, 0.3149, 0.9545, 0.3937, 0.9553, 0.3733, 0.927, 0.3245, 0.9545, 0.3937, 1.0, 0.3149, 0.9835, 0.3245, 0.9553, 0.3733, 0.2727, 0.3149, 0.1818, 0.3149, 0.1998, 0.3245, 0.2562, 0.3245, 0.1818, 0.3149, 0.2273, 0.3937, 0.228, 0.3733, 0.1998, 0.3245, 0.2273, 0.3937, 0.2727, 0.3149, 0.2562, 0.3245, 0.228, 0.3733, 0.4545, 0.3149, 0.3636, 0.3149, 0.3816, 0.3245, 0.438, 0.3245, 0.3636, 0.3149, 0.4091, 0.3937, 0.4098, 0.3733, 0.3816, 0.3245, 0.4091, 0.3937, 0.4545, 0.3149, 0.438, 0.3245, 0.4098, 0.3733, 0.6364, 0.3149, 0.5455, 0.3149, 0.5634, 0.3245, 0.6199, 0.3245, 0.5455, 0.3149, 0.5909, 0.3937, 0.5916, 0.3733, 0.5634, 0.3245, 0.5909, 0.3937, 0.6364, 0.3149, 0.6199, 0.3245, 0.5916, 0.3733, 0.5909, 0.3937, 0.5, 0.3937, 0.5172, 0.4044, 0.5737, 0.4044, 0.5, 0.3937, 0.5455, 0.4724, 0.5455, 0.4533, 0.5172, 0.4044, 0.5455, 0.4724, 0.5909, 0.3937, 0.5737, 0.4044, 0.5455, 0.4533, 0.5909, 0.3937, 0.5455, 0.3149, 0.5455, 0.3331, 0.5752, 0.3846, 0.5455, 0.3149, 0.5, 0.3937, 0.5157, 0.3846, 0.5455, 0.3331, 0.5, 0.3937, 0.5909, 0.3937, 0.5752, 0.3846, 0.5157, 0.3846, 0.5455, 0.3149, 0.4545, 0.3149, 0.4711, 0.3245, 0.5275, 0.3245, 0.4545, 0.3149, 0.5, 0.3937, 0.4993, 0.3733, 0.4711, 0.3245, 0.5, 0.3937, 0.5455, 0.3149, 0.5275, 0.3245, 0.4993, 0.3733, 0.4091, 0.3937, 0.3182, 0.3937, 0.3354, 0.4044, 0.3919, 0.4044, 0.3182, 0.3937, 0.3636, 0.4724, 0.3636, 0.4533, 0.3354, 0.4044, 0.3636, 0.4724, 0.4091, 0.3937, 0.3919, 0.4044, 0.3636, 0.4533, 0.4091, 0.3937, 0.3636, 0.3149, 0.3636, 0.3331, 0.3934, 0.3846, 0.3636, 0.3149, 0.3182, 0.3937, 0.3339, 0.3846, 0.3636, 0.3331, 0.3182, 0.3937, 0.4091, 0.3937, 0.3934, 0.3846, 0.3339, 0.3846, 0.3636, 0.3149, 0.2727, 0.3149, 0.2892, 0.3245, 0.3457, 0.3245, 0.2727, 0.3149, 0.3182, 0.3937, 0.3175, 0.3733, 0.2892, 0.3245, 0.3182, 0.3937, 0.3636, 0.3149, 0.3457, 0.3245, 0.3175, 0.3733, 0.2273, 0.3937, 0.1364, 0.3937, 0.1536, 0.4044, 0.21, 0.4044, 0.1364, 0.3937, 0.1818, 0.4724, 0.1818, 0.4533, 0.1536, 0.4044, 0.1818, 0.4724, 0.2273, 0.3937, 0.21, 0.4044, 0.1818, 0.4533, 0.2273, 0.3937, 0.1818, 0.3149, 0.1818, 0.3331, 0.2116, 0.3846, 0.1818, 0.3149, 0.1364, 0.3937, 0.1521, 0.3846, 0.1818, 0.3331, 0.1364, 0.3937, 0.2273, 0.3937, 0.2116, 0.3846, 0.1521, 0.3846, 0.1818, 0.3149, 0.09091, 0.3149, 0.1074, 0.3245, 0.1639, 0.3245, 0.09091, 0.3149, 0.1364, 0.3937, 0.1356, 0.3733, 0.1074, 0.3245, 0.1364, 0.3937, 0.1818, 0.3149, 0.1639, 0.3245, 0.1356, 0.3733, 0.9545, 0.3937, 0.8636, 0.3937, 0.8809, 0.4044, 0.9373, 0.4044, 0.8636, 0.3937, 0.9091, 0.4724, 0.9091, 0.4533, 0.8809, 0.4044, 0.9091, 0.4724, 0.9545, 0.3937, 0.9373, 0.4044, 0.9091, 0.4533, 0.9545, 0.3937, 0.9091, 0.3149, 0.9091, 0.3331, 0.9388, 0.3846, 0.9091, 0.3149, 0.8636, 0.3937, 0.8794, 0.3846, 0.9091, 0.3331, 0.8636, 0.3937, 0.9545, 0.3937, 0.9388, 0.3846, 0.8794, 0.3846, 0.9091, 0.3149, 0.8182, 0.3149, 0.8347, 0.3245, 0.8911, 0.3245, 0.8182, 0.3149, 0.8636, 0.3937, 0.8629, 0.3733, 0.8347, 0.3245, 0.8636, 0.3937, 0.9091, 0.3149, 0.8911, 0.3245, 0.8629, 0.3733, 0.7727, 0.3937, 0.6818, 0.3937, 0.699, 0.4044, 0.7555, 0.4044, 0.6818, 0.3937, 0.7273, 0.4724, 0.7273, 0.4533, 0.699, 0.4044, 0.7273, 0.4724, 0.7727, 0.3937, 0.7555, 0.4044, 0.7273, 0.4533, 0.7727, 0.3937, 0.7273, 0.3149, 0.7273, 0.3331, 0.757, 0.3846, 0.7273, 0.3149, 0.6818, 0.3937, 0.6975, 0.3846, 0.7273, 0.3331, 0.6818, 0.3937, 0.7727, 0.3937, 0.757, 0.3846, 0.6975, 0.3846, 0.7273, 0.3149, 0.6364, 0.3149, 0.6529, 0.3245, 0.7093, 0.3245, 0.6364, 0.3149, 0.6818, 0.3937, 0.6811, 0.3733, 0.6529, 0.3245, 0.6818, 0.3937, 0.7273, 0.3149, 0.7093, 0.3245, 0.6811, 0.3733, 0.5909, 0.2362, 0.5455, 0.3149, 0.5634, 0.3054, 0.5916, 0.2565, 0.5455, 0.3149, 0.6364, 0.3149, 0.6199, 0.3054, 0.5634, 0.3054, 0.6364, 0.3149, 0.5909, 0.2362, 0.5916, 0.2565, 0.6199, 0.3054, 0.5909, 0.2362, 0.5, 0.2362, 0.5157, 0.2453, 0.5752, 0.2453, 0.5, 0.2362, 0.5455, 0.3149, 0.5455, 0.2968, 0.5157, 0.2453, 0.5455, 0.3149, 0.5909, 0.2362, 0.5752, 0.2453, 0.5455, 0.2968, 0.5, 0.2362, 0.4545, 0.3149, 0.4711, 0.3054, 0.4993, 0.2565, 0.4545, 0.3149, 0.5455, 0.3149, 0.5275, 0.3054, 0.4711, 0.3054, 0.5455, 0.3149, 0.5, 0.2362, 0.4993, 0.2565, 0.5275, 0.3054, 0.4091, 0.2362, 0.3636, 0.3149, 0.3816, 0.3054, 0.4098, 0.2565, 0.3636, 0.3149, 0.4545, 0.3149, 0.438, 0.3054, 0.3816, 0.3054, 0.4545, 0.3149, 0.4091, 0.2362, 0.4098, 0.2565, 0.438, 0.3054, 0.4091, 0.2362, 0.3182, 0.2362, 0.3339, 0.2453, 0.3934, 0.2453, 0.3182, 0.2362, 0.3636, 0.3149, 0.3636, 0.2968, 0.3339, 0.2453, 0.3636, 0.3149, 0.4091, 0.2362, 0.3934, 0.2453, 0.3636, 0.2968, 0.3182, 0.2362, 0.2727, 0.3149, 0.2892, 0.3054, 0.3175, 0.2565, 0.2727, 0.3149, 0.3636, 0.3149, 0.3457, 0.3054, 0.2892, 0.3054, 0.3636, 0.3149, 0.3182, 0.2362, 0.3175, 0.2565, 0.3457, 0.3054, 0.2273, 0.2362, 0.1818, 0.3149, 0.1998, 0.3054, 0.228, 0.2565, 0.1818, 0.3149, 0.2727, 0.3149, 0.2562, 0.3054, 0.1998, 0.3054, 0.2727, 0.3149, 0.2273, 0.2362, 0.228, 0.2565, 0.2562, 0.3054, 0.2273, 0.2362, 0.1364, 0.2362, 0.1521, 0.2453, 0.2116, 0.2453, 0.1364, 0.2362, 0.1818, 0.3149, 0.1818, 0.2968, 0.1521, 0.2453, 0.1818, 0.3149, 0.2273, 0.2362, 0.2116, 0.2453, 0.1818, 0.2968, 0.1364, 0.2362, 0.09091, 0.3149, 0.1074, 0.3054, 0.1356, 0.2565, 0.09091, 0.3149, 0.1818, 0.3149, 0.1639, 0.3054, 0.1074, 0.3054, 0.1818, 0.3149, 0.1364, 0.2362, 0.1356, 0.2565, 0.1639, 0.3054, 0.9545, 0.2362, 0.9091, 0.3149, 0.927, 0.3054, 0.9553, 0.2565, 0.9091, 0.3149, 1.0, 0.3149, 0.9835, 0.3054, 0.927, 0.3054, 1.0, 0.3149, 0.9545, 0.2362, 0.9553, 0.2565, 0.9835, 0.3054, 0.9545, 0.2362, 0.8636, 0.2362, 0.8794, 0.2453, 0.9388, 0.2453, 0.8636, 0.2362, 0.9091, 0.3149, 0.9091, 0.2968, 0.8794, 0.2453, 0.9091, 0.3149, 0.9545, 0.2362, 0.9388, 0.2453, 0.9091, 0.2968, 0.8636, 0.2362, 0.8182, 0.3149, 0.8347, 0.3054, 0.8629, 0.2565, 0.8182, 0.3149, 0.9091, 0.3149, 0.8911, 0.3054, 0.8347, 0.3054, 0.9091, 0.3149, 0.8636, 0.2362, 0.8629, 0.2565, 0.8911, 0.3054, 0.7727, 0.2362, 0.7273, 0.3149, 0.7452, 0.3054, 0.7734, 0.2565, 0.7273, 0.3149, 0.8182, 0.3149, 0.8017, 0.3054, 0.7452, 0.3054, 0.8182, 0.3149, 0.7727, 0.2362, 0.7734, 0.2565, 0.8017, 0.3054, 0.7727, 0.2362, 0.6818, 0.2362, 0.6975, 0.2453, 0.757, 0.2453, 0.6818, 0.2362, 0.7273, 0.3149, 0.7273, 0.2968, 0.6975, 0.2453, 0.7273, 0.3149, 0.7727, 0.2362, 0.757, 0.2453, 0.7273, 0.2968, 0.6818, 0.2362, 0.6364, 0.3149, 0.6529, 0.3054, 0.6811, 0.2565, 0.6364, 0.3149, 0.7273, 0.3149, 0.7093, 0.3054, 0.6529, 0.3054, 0.7273, 0.3149, 0.6818, 0.2362, 0.6811, 0.2565, 0.7093, 0.3054, 0.5, 0.2362, 0.4091, 0.2362, 0.4263, 0.247, 0.4828, 0.247, 0.4091, 0.2362, 0.4545, 0.3149, 0.4545, 0.2959, 0.4263, 0.247, 0.4545, 0.3149, 0.5, 0.2362, 0.4828, 0.247, 0.4545, 0.2959, 0.5, 0.2362, 0.4545, 0.1575, 0.4545, 0.1756, 0.4843, 0.2271, 0.4545, 0.1575, 0.4091, 0.2362, 0.4248, 0.2271, 0.4545, 0.1756, 0.4091, 0.2362, 0.5, 0.2362, 0.4843, 0.2271, 0.4248, 0.2271, 0.4545, 0.1575, 0.3636, 0.1575, 0.3801, 0.167, 0.4366, 0.167, 0.3636, 0.1575, 0.4091, 0.2362, 0.4084, 0.2159, 0.3801, 0.167, 0.4091, 0.2362, 0.4545, 0.1575, 0.4366, 0.167, 0.4084, 0.2159, 0.3182, 0.2362, 0.2273, 0.2362, 0.2445, 0.247, 0.301, 0.247, 0.2273, 0.2362, 0.2727, 0.3149, 0.2727, 0.2959, 0.2445, 0.247, 0.2727, 0.3149, 0.3182, 0.2362, 0.301, 0.247, 0.2727, 0.2959, 0.3182, 0.2362, 0.2727, 0.1575, 0.2727, 0.1756, 0.3025, 0.2271, 0.2727, 0.1575, 0.2273, 0.2362, 0.243, 0.2271, 0.2727, 0.1756, 0.2273, 0.2362, 0.3182, 0.2362, 0.3025, 0.2271, 0.243, 0.2271, 0.2727, 0.1575, 0.1818, 0.1575, 0.1983, 0.167, 0.2548, 0.167, 0.1818, 0.1575, 0.2273, 0.2362, 0.2266, 0.2159, 0.1983, 0.167, 0.2273, 0.2362, 0.2727, 0.1575, 0.2548, 0.167, 0.2266, 0.2159, 0.1364, 0.2362, 0.04545, 0.2362, 0.06268, 0.247, 0.1191, 0.247, 0.04545, 0.2362, 0.09091, 0.3149, 0.09091, 0.2959, 0.06268, 0.247, 0.09091, 0.3149, 0.1364, 0.2362, 0.1191, 0.247, 0.09091, 0.2959, 0.1364, 0.2362, 0.09091, 0.1575, 0.09091, 0.1756, 0.1206, 0.2271, 0.09091, 0.1575, 0.04545, 0.2362, 0.06117, 0.2271, 0.09091, 0.1756, 0.04545, 0.2362, 0.1364, 0.2362, 0.1206, 0.2271, 0.06117, 0.2271, 0.09091, 0.1575, 0.0, 0.1575, 0.01651, 0.167, 0.07296, 0.167, 0.0, 0.1575, 0.04545, 0.2362, 0.04473, 0.2159, 0.01651, 0.167, 0.04545, 0.2362, 0.09091, 0.1575, 0.07296, 0.167, 0.04473, 0.2159, 0.8636, 0.2362, 0.7727, 0.2362, 0.79, 0.247, 0.8464, 0.247, 0.7727, 0.2362, 0.8182, 0.3149, 0.8182, 0.2959, 0.79, 0.247, 0.8182, 0.3149, 0.8636, 0.2362, 0.8464, 0.247, 0.8182, 0.2959, 0.8636, 0.2362, 0.8182, 0.1575, 0.8182, 0.1756, 0.8479, 0.2271, 0.8182, 0.1575, 0.7727, 0.2362, 0.7884, 0.2271, 0.8182, 0.1756, 0.7727, 0.2362, 0.8636, 0.2362, 0.8479, 0.2271, 0.7884, 0.2271, 0.8182, 0.1575, 0.7273, 0.1575, 0.7438, 0.167, 0.8002, 0.167, 0.7273, 0.1575, 0.7727, 0.2362, 0.772, 0.2159, 0.7438, 0.167, 0.7727, 0.2362, 0.8182, 0.1575, 0.8002, 0.167, 0.772, 0.2159, 0.6818, 0.2362, 0.5909, 0.2362, 0.6081, 0.247, 0.6646, 0.247, 0.5909, 0.2362, 0.6364, 0.3149, 0.6364, 0.2959, 0.6081, 0.247, 0.6364, 0.3149, 0.6818, 0.2362, 0.6646, 0.247, 0.6364, 0.2959, 0.6818, 0.2362, 0.6364, 0.1575, 0.6364, 0.1756, 0.6661, 0.2271, 0.6364, 0.1575, 0.5909, 0.2362, 0.6066, 0.2271, 0.6364, 0.1756, 0.5909, 0.2362, 0.6818, 0.2362, 0.6661, 0.2271, 0.6066, 0.2271, 0.6364, 0.1575, 0.5455, 0.1575, 0.562, 0.167, 0.6184, 0.167, 0.5455, 0.1575, 0.5909, 0.2362, 0.5902, 0.2159, 0.562, 0.167, 0.5909, 0.2362, 0.6364, 0.1575, 0.6184, 0.167, 0.5902, 0.2159, 0.5, 0.07873, 0.4545, 0.1575, 0.4725, 0.1479, 0.5007, 0.09904, 0.4545, 0.1575, 0.5455, 0.1575, 0.5289, 0.1479, 0.4725, 0.1479, 0.5455, 0.1575, 0.5, 0.07873, 0.5007, 0.09904, 0.5289, 0.1479, 0.5, 0.07873, 0.4091, 0.07873, 0.4248, 0.08781, 0.4843, 0.08781, 0.4091, 0.07873, 0.4545, 0.1575, 0.4545, 0.1393, 0.4248, 0.08781, 0.4545, 0.1575, 0.5, 0.07873, 0.4843, 0.08781, 0.4545, 0.1393, 0.4091, 0.07873, 0.3636, 0.1575, 0.3801, 0.1479, 0.4084, 0.09904, 0.3636, 0.1575, 0.4545, 0.1575, 0.4366, 0.1479, 0.3801, 0.1479, 0.4545, 0.1575, 0.4091, 0.07873, 0.4084, 0.09904, 0.4366, 0.1479, 0.3182, 0.07873, 0.2727, 0.1575, 0.2907, 0.1479, 0.3189, 0.09904, 0.2727, 0.1575, 0.3636, 0.1575, 0.3471, 0.1479, 0.2907, 0.1479, 0.3636, 0.1575, 0.3182, 0.07873, 0.3189, 0.09904, 0.3471, 0.1479, 0.3182, 0.07873, 0.2273, 0.07873, 0.243, 0.08781, 0.3025, 0.08781, 0.2273, 0.07873, 0.2727, 0.1575, 0.2727, 0.1393, 0.243, 0.08781, 0.2727, 0.1575, 0.3182, 0.07873, 0.3025, 0.08781, 0.2727, 0.1393, 0.2273, 0.07873, 0.1818, 0.1575, 0.1983, 0.1479, 0.2266, 0.09904, 0.1818, 0.1575, 0.2727, 0.1575, 0.2548, 0.1479, 0.1983, 0.1479, 0.2727, 0.1575, 0.2273, 0.07873, 0.2266, 0.09904, 0.2548, 0.1479, 0.1364, 0.07873, 0.09091, 0.1575, 0.1089, 0.1479, 0.1371, 0.09904, 0.09091, 0.1575, 0.1818, 0.1575, 0.1653, 0.1479, 0.1089, 0.1479, 0.1818, 0.1575, 0.1364, 0.07873, 0.1371, 0.09904, 0.1653, 0.1479, 0.1364, 0.07873, 0.04545, 0.07873, 0.06117, 0.08781, 0.1206, 0.08781, 0.04545, 0.07873, 0.09091, 0.1575, 0.09091, 0.1393, 0.06117, 0.08781, 0.09091, 0.1575, 0.1364, 0.07873, 0.1206, 0.08781, 0.09091, 0.1393, 0.04545, 0.07873, 0.0, 0.1575, 0.01651, 0.1479, 0.04473, 0.09904, 0.0, 0.1575, 0.09091, 0.1575, 0.07296, 0.1479, 0.01651, 0.1479, 0.09091, 0.1575, 0.04545, 0.07873, 0.04473, 0.09904, 0.07296, 0.1479, 0.6364, 0.1575, 0.5909, 0.07873, 0.5902, 0.09904, 0.6184, 0.1479, 0.5909, 0.07873, 0.5455, 0.1575, 0.562, 0.1479, 0.5902, 0.09904, 0.5455, 0.1575, 0.6364, 0.1575, 0.6184, 0.1479, 0.562, 0.1479, 0.6364, 0.1575, 0.6818, 0.07873, 0.6661, 0.08781, 0.6364, 0.1393, 0.6818, 0.07873, 0.5909, 0.07873, 0.6066, 0.08781, 0.6661, 0.08781, 0.5909, 0.07873, 0.6364, 0.1575, 0.6364, 0.1393, 0.6066, 0.08781, 0.6818, 0.07873, 0.6364, 0.0, 0.6364, 0.01906, 0.6646, 0.06795, 0.6364, 0.0, 0.5909, 0.07873, 0.6081, 0.06795, 0.6364, 0.01906, 0.5909, 0.07873, 0.6818, 0.07873, 0.6646, 0.06795, 0.6081, 0.06795, 0.8636, 0.07873, 0.8182, 0.1575, 0.8361, 0.1479, 0.8644, 0.09904, 0.8182, 0.1575, 0.9091, 0.1575, 0.8926, 0.1479, 0.8361, 0.1479, 0.9091, 0.1575, 0.8636, 0.07873, 0.8644, 0.09904, 0.8926, 0.1479, 0.8636, 0.07873, 0.7727, 0.07873, 0.7884, 0.08781, 0.8479, 0.08781, 0.7727, 0.07873, 0.8182, 0.1575, 0.8182, 0.1393, 0.7884, 0.08781, 0.8182, 0.1575, 0.8636, 0.07873, 0.8479, 0.08781, 0.8182, 0.1393, 0.7727, 0.07873, 0.7273, 0.1575, 0.7438, 0.1479, 0.772, 0.09904, 0.7273, 0.1575, 0.8182, 0.1575, 0.8002, 0.1479, 0.7438, 0.1479, 0.8182, 0.1575, 0.7727, 0.07873, 0.772, 0.09904, 0.8002, 0.1479, 0.8182, 0.01906, 0.79, 0.06795, 0.8464, 0.06795, 0.79, 0.06795, 0.79, 0.06795, 0.8182, 0.01906, 0.8182, 0.01906, 0.8464, 0.06795, 0.8464, 0.06795, 0.79, 0.06795, 0.79, 0.06795, 0.8182, 0.01906, 0.8182, 0.01906, 0.8464, 0.06795, 0.8464, 0.06795, 0.7108, 0.1479, 0.6825, 0.09904, 0.6543, 0.1479, 0.6825, 0.09904, 0.6825, 0.09904, 0.7108, 0.1479, 0.7108, 0.1479, 0.6543, 0.1479, 0.6543, 0.1479, 0.6825, 0.09904, 0.6825, 0.09904, 0.7108, 0.1479, 0.7108, 0.1479, 0.6543, 0.1479, 0.6543, 0.1479, 0.09091, 0.01906, 0.06268, 0.06795, 0.1191, 0.06795, 0.06268, 0.06795, 0.06268, 0.06795, 0.09091, 0.01906, 0.09091, 0.01906, 0.1191, 0.06795, 0.1191, 0.06795, 0.06268, 0.06795, 0.06268, 0.06795, 0.09091, 0.01906, 0.09091, 0.01906, 0.1191, 0.06795, 0.1191, 0.06795, 0.2727, 0.01906, 0.2445, 0.06795, 0.301, 0.06795, 0.2445, 0.06795, 0.2445, 0.06795, 0.2727, 0.01906, 0.2727, 0.01906, 0.301, 0.06795, 0.301, 0.06795, 0.2445, 0.06795, 0.2445, 0.06795, 0.2727, 0.01906, 0.2727, 0.01906, 0.301, 0.06795, 0.301, 0.06795, 0.4545, 0.01906, 0.4263, 0.06795, 0.4828, 0.06795, 0.4263, 0.06795, 0.4263, 0.06795, 0.4545, 0.01906, 0.4545, 0.01906, 0.4828, 0.06795, 0.4828, 0.06795, 0.4263, 0.06795, 0.4263, 0.06795, 0.4545, 0.01906, 0.4545, 0.01906, 0.4828, 0.06795, 0.4828, 0.06795, 0.7108, 0.167, 0.6543, 0.167, 0.6825, 0.2159, 0.6543, 0.167, 0.6543, 0.167, 0.7108, 0.167, 0.7108, 0.167, 0.6825, 0.2159, 0.6825, 0.2159, 0.6543, 0.167, 0.6543, 0.167, 0.7108, 0.167, 0.7108, 0.167, 0.6825, 0.2159, 0.6825, 0.2159, 0.8926, 0.167, 0.8361, 0.167, 0.8644, 0.2159, 0.8361, 0.167, 0.8361, 0.167, 0.8926, 0.167, 0.8926, 0.167, 0.8644, 0.2159, 0.8644, 0.2159, 0.8361, 0.167, 0.8361, 0.167, 0.8926, 0.167, 0.8926, 0.167, 0.8644, 0.2159, 0.8644, 0.2159, 0.1653, 0.167, 0.1089, 0.167, 0.1371, 0.2159, 0.1089, 0.167, 0.1089, 0.167, 0.1653, 0.167, 0.1653, 0.167, 0.1371, 0.2159, 0.1371, 0.2159, 0.1089, 0.167, 0.1089, 0.167, 0.1653, 0.167, 0.1653, 0.167, 0.1371, 0.2159, 0.1371, 0.2159, 0.3471, 0.167, 0.2907, 0.167, 0.3189, 0.2159, 0.2907, 0.167, 0.2907, 0.167, 0.3471, 0.167, 0.3471, 0.167, 0.3189, 0.2159, 0.3189, 0.2159, 0.2907, 0.167, 0.2907, 0.167, 0.3471, 0.167, 0.3471, 0.167, 0.3189, 0.2159, 0.3189, 0.2159, 0.5289, 0.167, 0.4725, 0.167, 0.5007, 0.2159, 0.4725, 0.167, 0.4725, 0.167, 0.5289, 0.167, 0.5289, 0.167, 0.5007, 0.2159, 0.5007, 0.2159, 0.4725, 0.167, 0.4725, 0.167, 0.5289, 0.167, 0.5289, 0.167, 0.5007, 0.2159, 0.5007, 0.2159, 0.7273, 0.1765, 0.699, 0.2254, 0.7555, 0.2254, 0.699, 0.2254, 0.699, 0.2254, 0.7273, 0.1765, 0.7273, 0.1765, 0.7555, 0.2254, 0.7555, 0.2254, 0.699, 0.2254, 0.699, 0.2254, 0.7273, 0.1765, 0.7273, 0.1765, 0.7555, 0.2254, 0.7555, 0.2254, 0.9091, 0.1765, 0.8809, 0.2254, 0.9373, 0.2254, 0.8809, 0.2254, 0.8809, 0.2254, 0.9091, 0.1765, 0.9091, 0.1765, 0.9373, 0.2254, 0.9373, 0.2254, 0.8809, 0.2254, 0.8809, 0.2254, 0.9091, 0.1765, 0.9091, 0.1765, 0.9373, 0.2254, 0.9373, 0.2254, 0.1818, 0.1765, 0.1536, 0.2254, 0.21, 0.2254, 0.1536, 0.2254, 0.1536, 0.2254, 0.1818, 0.1765, 0.1818, 0.1765, 0.21, 0.2254, 0.21, 0.2254, 0.1536, 0.2254, 0.1536, 0.2254, 0.1818, 0.1765, 0.1818, 0.1765, 0.21, 0.2254, 0.21, 0.2254, 0.3636, 0.1765, 0.3354, 0.2254, 0.3919, 0.2254, 0.3354, 0.2254, 0.3354, 0.2254, 0.3636, 0.1765, 0.3636, 0.1765, 0.3919, 0.2254, 0.3919, 0.2254, 0.3354, 0.2254, 0.3354, 0.2254, 0.3636, 0.1765, 0.3636, 0.1765, 0.3919, 0.2254, 0.3919, 0.2254, 0.5455, 0.1765, 0.5172, 0.2254, 0.5737, 0.2254, 0.5172, 0.2254, 0.5172, 0.2254, 0.5455, 0.1765, 0.5455, 0.1765, 0.5737, 0.2254, 0.5737, 0.2254, 0.5172, 0.2254, 0.5172, 0.2254, 0.5455, 0.1765, 0.5455, 0.1765, 0.5737, 0.2254, 0.5737, 0.2254, 0.8017, 0.3245, 0.7452, 0.3245, 0.7734, 0.3733, 0.7452, 0.3245, 0.7452, 0.3245, 0.8017, 0.3245, 0.8017, 0.3245, 0.7734, 0.3733, 0.7734, 0.3733, 0.7452, 0.3245, 0.7452, 0.3245, 0.8017, 0.3245, 0.8017, 0.3245, 0.7734, 0.3733, 0.7734, 0.3733, 0.9835, 0.3245, 0.927, 0.3245, 0.9553, 0.3733, 0.927, 0.3245, 0.927, 0.3245, 0.9835, 0.3245, 0.9835, 0.3245, 0.9553, 0.3733, 0.9553, 0.3733, 0.927, 0.3245, 0.927, 0.3245, 0.9835, 0.3245, 0.9835, 0.3245, 0.9553, 0.3733, 0.9553, 0.3733, 0.2562, 0.3245, 0.1998, 0.3245, 0.228, 0.3733, 0.1998, 0.3245, 0.1998, 0.3245, 0.2562, 0.3245, 0.2562, 0.3245, 0.228, 0.3733, 0.228, 0.3733, 0.1998, 0.3245, 0.1998, 0.3245, 0.2562, 0.3245, 0.2562, 0.3245, 0.228, 0.3733, 0.228, 0.3733, 0.438, 0.3245, 0.3816, 0.3245, 0.4098, 0.3733, 0.3816, 0.3245, 0.3816, 0.3245, 0.438, 0.3245, 0.438, 0.3245, 0.4098, 0.3733, 0.4098, 0.3733, 0.3816, 0.3245, 0.3816, 0.3245, 0.438, 0.3245, 0.438, 0.3245, 0.4098, 0.3733, 0.4098, 0.3733, 0.6199, 0.3245, 0.5634, 0.3245, 0.5916, 0.3733, 0.5634, 0.3245, 0.5634, 0.3245, 0.6199, 0.3245, 0.6199, 0.3245, 0.5916, 0.3733, 0.5916, 0.3733, 0.5634, 0.3245, 0.5634, 0.3245, 0.6199, 0.3245, 0.6199, 0.3245, 0.5916, 0.3733, 0.5916, 0.3733, 0.5737, 0.4044, 0.5172, 0.4044, 0.5455, 0.4533, 0.5172, 0.4044, 0.5172, 0.4044, 0.5737, 0.4044, 0.5737, 0.4044, 0.5455, 0.4533, 0.5455, 0.4533, 0.5172, 0.4044, 0.5172, 0.4044, 0.5737, 0.4044, 0.5737, 0.4044, 0.5455, 0.4533, 0.5455, 0.4533, 0.5752, 0.3846, 0.5455, 0.3331, 0.5157, 0.3846, 0.5455, 0.3331, 0.5455, 0.3331, 0.5752, 0.3846, 0.5752, 0.3846, 0.5157, 0.3846, 0.5157, 0.3846, 0.5455, 0.3331, 0.5455, 0.3331, 0.5752, 0.3846, 0.5752, 0.3846, 0.5157, 0.3846, 0.5157, 0.3846, 0.5275, 0.3245, 0.4711, 0.3245, 0.4993, 0.3733, 0.4711, 0.3245, 0.4711, 0.3245, 0.5275, 0.3245, 0.5275, 0.3245, 0.4993, 0.3733, 0.4993, 0.3733, 0.4711, 0.3245, 0.4711, 0.3245, 0.5275, 0.3245, 0.5275, 0.3245, 0.4993, 0.3733, 0.4993, 0.3733, 0.3919, 0.4044, 0.3354, 0.4044, 0.3636, 0.4533, 0.3354, 0.4044, 0.3354, 0.4044, 0.3919, 0.4044, 0.3919, 0.4044, 0.3636, 0.4533, 0.3636, 0.4533, 0.3354, 0.4044, 0.3354, 0.4044, 0.3919, 0.4044, 0.3919, 0.4044, 0.3636, 0.4533, 0.3636, 0.4533, 0.3934, 0.3846, 0.3636, 0.3331, 0.3339, 0.3846, 0.3636, 0.3331, 0.3636, 0.3331, 0.3934, 0.3846, 0.3934, 0.3846, 0.3339, 0.3846, 0.3339, 0.3846, 0.3636, 0.3331, 0.3636, 0.3331, 0.3934, 0.3846, 0.3934, 0.3846, 0.3339, 0.3846, 0.3339, 0.3846, 0.3457, 0.3245, 0.2892, 0.3245, 0.3175, 0.3733, 0.2892, 0.3245, 0.2892, 0.3245, 0.3457, 0.3245, 0.3457, 0.3245, 0.3175, 0.3733, 0.3175, 0.3733, 0.2892, 0.3245, 0.2892, 0.3245, 0.3457, 0.3245, 0.3457, 0.3245, 0.3175, 0.3733, 0.3175, 0.3733, 0.21, 0.4044, 0.1536, 0.4044, 0.1818, 0.4533, 0.1536, 0.4044, 0.1536, 0.4044, 0.21, 0.4044, 0.21, 0.4044, 0.1818, 0.4533, 0.1818, 0.4533, 0.1536, 0.4044, 0.1536, 0.4044, 0.21, 0.4044, 0.21, 0.4044, 0.1818, 0.4533, 0.1818, 0.4533, 0.2116, 0.3846, 0.1818, 0.3331, 0.1521, 0.3846, 0.1818, 0.3331, 0.1818, 0.3331, 0.2116, 0.3846, 0.2116, 0.3846, 0.1521, 0.3846, 0.1521, 0.3846, 0.1818, 0.3331, 0.1818, 0.3331, 0.2116, 0.3846, 0.2116, 0.3846, 0.1521, 0.3846, 0.1521, 0.3846, 0.1639, 0.3245, 0.1074, 0.3245, 0.1356, 0.3733, 0.1074, 0.3245, 0.1074, 0.3245, 0.1639, 0.3245, 0.1639, 0.3245, 0.1356, 0.3733, 0.1356, 0.3733, 0.1074, 0.3245, 0.1074, 0.3245, 0.1639, 0.3245, 0.1639, 0.3245, 0.1356, 0.3733, 0.1356, 0.3733, 0.9373, 0.4044, 0.8809, 0.4044, 0.9091, 0.4533, 0.8809, 0.4044, 0.8809, 0.4044, 0.9373, 0.4044, 0.9373, 0.4044, 0.9091, 0.4533, 0.9091, 0.4533, 0.8809, 0.4044, 0.8809, 0.4044, 0.9373, 0.4044, 0.9373, 0.4044, 0.9091, 0.4533, 0.9091, 0.4533, 0.9388, 0.3846, 0.9091, 0.3331, 0.8794, 0.3846, 0.9091, 0.3331, 0.9091, 0.3331, 0.9388, 0.3846, 0.9388, 0.3846, 0.8794, 0.3846, 0.8794, 0.3846, 0.9091, 0.3331, 0.9091, 0.3331, 0.9388, 0.3846, 0.9388, 0.3846, 0.8794, 0.3846, 0.8794, 0.3846, 0.8911, 0.3245, 0.8347, 0.3245, 0.8629, 0.3733, 0.8347, 0.3245, 0.8347, 0.3245, 0.8911, 0.3245, 0.8911, 0.3245, 0.8629, 0.3733, 0.8629, 0.3733, 0.8347, 0.3245, 0.8347, 0.3245, 0.8911, 0.3245, 0.8911, 0.3245, 0.8629, 0.3733, 0.8629, 0.3733, 0.7555, 0.4044, 0.699, 0.4044, 0.7273, 0.4533, 0.699, 0.4044, 0.699, 0.4044, 0.7555, 0.4044, 0.7555, 0.4044, 0.7273, 0.4533, 0.7273, 0.4533, 0.699, 0.4044, 0.699, 0.4044, 0.7555, 0.4044, 0.7555, 0.4044, 0.7273, 0.4533, 0.7273, 0.4533, 0.757, 0.3846, 0.7273, 0.3331, 0.6975, 0.3846, 0.7273, 0.3331, 0.7273, 0.3331, 0.757, 0.3846, 0.757, 0.3846, 0.6975, 0.3846, 0.6975, 0.3846, 0.7273, 0.3331, 0.7273, 0.3331, 0.757, 0.3846, 0.757, 0.3846, 0.6975, 0.3846, 0.6975, 0.3846, 0.7093, 0.3245, 0.6529, 0.3245, 0.6811, 0.3733, 0.6529, 0.3245, 0.6529, 0.3245, 0.7093, 0.3245, 0.7093, 0.3245, 0.6811, 0.3733, 0.6811, 0.3733, 0.6529, 0.3245, 0.6529, 0.3245, 0.7093, 0.3245, 0.7093, 0.3245, 0.6811, 0.3733, 0.6811, 0.3733, 0.5916, 0.2565, 0.5634, 0.3054, 0.6199, 0.3054, 0.5634, 0.3054, 0.5634, 0.3054, 0.5916, 0.2565, 0.5916, 0.2565, 0.6199, 0.3054, 0.6199, 0.3054, 0.5634, 0.3054, 0.5634, 0.3054, 0.5916, 0.2565, 0.5916, 0.2565, 0.6199, 0.3054, 0.6199, 0.3054, 0.5752, 0.2453, 0.5157, 0.2453, 0.5455, 0.2968, 0.5157, 0.2453, 0.5157, 0.2453, 0.5752, 0.2453, 0.5752, 0.2453, 0.5455, 0.2968, 0.5455, 0.2968, 0.5157, 0.2453, 0.5157, 0.2453, 0.5752, 0.2453, 0.5752, 0.2453, 0.5455, 0.2968, 0.5455, 0.2968, 0.4993, 0.2565, 0.4711, 0.3054, 0.5275, 0.3054, 0.4711, 0.3054, 0.4711, 0.3054, 0.4993, 0.2565, 0.4993, 0.2565, 0.5275, 0.3054, 0.5275, 0.3054, 0.4711, 0.3054, 0.4711, 0.3054, 0.4993, 0.2565, 0.4993, 0.2565, 0.5275, 0.3054, 0.5275, 0.3054, 0.4098, 0.2565, 0.3816, 0.3054, 0.438, 0.3054, 0.3816, 0.3054, 0.3816, 0.3054, 0.4098, 0.2565, 0.4098, 0.2565, 0.438, 0.3054, 0.438, 0.3054, 0.3816, 0.3054, 0.3816, 0.3054, 0.4098, 0.2565, 0.4098, 0.2565, 0.438, 0.3054, 0.438, 0.3054, 0.3934, 0.2453, 0.3339, 0.2453, 0.3636, 0.2968, 0.3339, 0.2453, 0.3339, 0.2453, 0.3934, 0.2453, 0.3934, 0.2453, 0.3636, 0.2968, 0.3636, 0.2968, 0.3339, 0.2453, 0.3339, 0.2453, 0.3934, 0.2453, 0.3934, 0.2453, 0.3636, 0.2968, 0.3636, 0.2968, 0.3175, 0.2565, 0.2892, 0.3054, 0.3457, 0.3054, 0.2892, 0.3054, 0.2892, 0.3054, 0.3175, 0.2565, 0.3175, 0.2565, 0.3457, 0.3054, 0.3457, 0.3054, 0.2892, 0.3054, 0.2892, 0.3054, 0.3175, 0.2565, 0.3175, 0.2565, 0.3457, 0.3054, 0.3457, 0.3054, 0.228, 0.2565, 0.1998, 0.3054, 0.2562, 0.3054, 0.1998, 0.3054, 0.1998, 0.3054, 0.228, 0.2565, 0.228, 0.2565, 0.2562, 0.3054, 0.2562, 0.3054, 0.1998, 0.3054, 0.1998, 0.3054, 0.228, 0.2565, 0.228, 0.2565, 0.2562, 0.3054, 0.2562, 0.3054, 0.2116, 0.2453, 0.1521, 0.2453, 0.1818, 0.2968, 0.1521, 0.2453, 0.1521, 0.2453, 0.2116, 0.2453, 0.2116, 0.2453, 0.1818, 0.2968, 0.1818, 0.2968, 0.1521, 0.2453, 0.1521, 0.2453, 0.2116, 0.2453, 0.2116, 0.2453, 0.1818, 0.2968, 0.1818, 0.2968, 0.1356, 0.2565, 0.1074, 0.3054, 0.1639, 0.3054, 0.1074, 0.3054, 0.1074, 0.3054, 0.1356, 0.2565, 0.1356, 0.2565, 0.1639, 0.3054, 0.1639, 0.3054, 0.1074, 0.3054, 0.1074, 0.3054, 0.1356, 0.2565, 0.1356, 0.2565, 0.1639, 0.3054, 0.1639, 0.3054, 0.9553, 0.2565, 0.927, 0.3054, 0.9835, 0.3054, 0.927, 0.3054, 0.927, 0.3054, 0.9553, 0.2565, 0.9553, 0.2565, 0.9835, 0.3054, 0.9835, 0.3054, 0.927, 0.3054, 0.927, 0.3054, 0.9553, 0.2565, 0.9553, 0.2565, 0.9835, 0.3054, 0.9835, 0.3054, 0.9388, 0.2453, 0.8794, 0.2453, 0.9091, 0.2968, 0.8794, 0.2453, 0.8794, 0.2453, 0.9388, 0.2453, 0.9388, 0.2453, 0.9091, 0.2968, 0.9091, 0.2968, 0.8794, 0.2453, 0.8794, 0.2453, 0.9388, 0.2453, 0.9388, 0.2453, 0.9091, 0.2968, 0.9091, 0.2968, 0.8629, 0.2565, 0.8347, 0.3054, 0.8911, 0.3054, 0.8347, 0.3054, 0.8347, 0.3054, 0.8629, 0.2565, 0.8629, 0.2565, 0.8911, 0.3054, 0.8911, 0.3054, 0.8347, 0.3054, 0.8347, 0.3054, 0.8629, 0.2565, 0.8629, 0.2565, 0.8911, 0.3054, 0.8911, 0.3054, 0.7734, 0.2565, 0.7452, 0.3054, 0.8017, 0.3054, 0.7452, 0.3054, 0.7452, 0.3054, 0.7734, 0.2565, 0.7734, 0.2565, 0.8017, 0.3054, 0.8017, 0.3054, 0.7452, 0.3054, 0.7452, 0.3054, 0.7734, 0.2565, 0.7734, 0.2565, 0.8017, 0.3054, 0.8017, 0.3054, 0.757, 0.2453, 0.6975, 0.2453, 0.7273, 0.2968, 0.6975, 0.2453, 0.6975, 0.2453, 0.757, 0.2453, 0.757, 0.2453, 0.7273, 0.2968, 0.7273, 0.2968, 0.6975, 0.2453, 0.6975, 0.2453, 0.757, 0.2453, 0.757, 0.2453, 0.7273, 0.2968, 0.7273, 0.2968, 0.6811, 0.2565, 0.6529, 0.3054, 0.7093, 0.3054, 0.6529, 0.3054, 0.6529, 0.3054, 0.6811, 0.2565, 0.6811, 0.2565, 0.7093, 0.3054, 0.7093, 0.3054, 0.6529, 0.3054, 0.6529, 0.3054, 0.6811, 0.2565, 0.6811, 0.2565, 0.7093, 0.3054, 0.7093, 0.3054, 0.4828, 0.247, 0.4263, 0.247, 0.4545, 0.2959, 0.4263, 0.247, 0.4263, 0.247, 0.4828, 0.247, 0.4828, 0.247, 0.4545, 0.2959, 0.4545, 0.2959, 0.4263, 0.247, 0.4263, 0.247, 0.4828, 0.247, 0.4828, 0.247, 0.4545, 0.2959, 0.4545, 0.2959, 0.4843, 0.2271, 0.4545, 0.1756, 0.4248, 0.2271, 0.4545, 0.1756, 0.4545, 0.1756, 0.4843, 0.2271, 0.4843, 0.2271, 0.4248, 0.2271, 0.4248, 0.2271, 0.4545, 0.1756, 0.4545, 0.1756, 0.4843, 0.2271, 0.4843, 0.2271, 0.4248, 0.2271, 0.4248, 0.2271, 0.4366, 0.167, 0.3801, 0.167, 0.4084, 0.2159, 0.3801, 0.167, 0.3801, 0.167, 0.4366, 0.167, 0.4366, 0.167, 0.4084, 0.2159, 0.4084, 0.2159, 0.3801, 0.167, 0.3801, 0.167, 0.4366, 0.167, 0.4366, 0.167, 0.4084, 0.2159, 0.4084, 0.2159, 0.301, 0.247, 0.2445, 0.247, 0.2727, 0.2959, 0.2445, 0.247, 0.2445, 0.247, 0.301, 0.247, 0.301, 0.247, 0.2727, 0.2959, 0.2727, 0.2959, 0.2445, 0.247, 0.2445, 0.247, 0.301, 0.247, 0.301, 0.247, 0.2727, 0.2959, 0.2727, 0.2959, 0.3025, 0.2271, 0.2727, 0.1756, 0.243, 0.2271, 0.2727, 0.1756, 0.2727, 0.1756, 0.3025, 0.2271, 0.3025, 0.2271, 0.243, 0.2271, 0.243, 0.2271, 0.2727, 0.1756, 0.2727, 0.1756, 0.3025, 0.2271, 0.3025, 0.2271, 0.243, 0.2271, 0.243, 0.2271, 0.2548, 0.167, 0.1983, 0.167, 0.2266, 0.2159, 0.1983, 0.167, 0.1983, 0.167, 0.2548, 0.167, 0.2548, 0.167, 0.2266, 0.2159, 0.2266, 0.2159, 0.1983, 0.167, 0.1983, 0.167, 0.2548, 0.167, 0.2548, 0.167, 0.2266, 0.2159, 0.2266, 0.2159, 0.1191, 0.247, 0.06268, 0.247, 0.09091, 0.2959, 0.06268, 0.247, 0.06268, 0.247, 0.1191, 0.247, 0.1191, 0.247, 0.09091, 0.2959, 0.09091, 0.2959, 0.06268, 0.247, 0.06268, 0.247, 0.1191, 0.247, 0.1191, 0.247, 0.09091, 0.2959, 0.09091, 0.2959, 0.1206, 0.2271, 0.09091, 0.1756, 0.06117, 0.2271, 0.09091, 0.1756, 0.09091, 0.1756, 0.1206, 0.2271, 0.1206, 0.2271, 0.06117, 0.2271, 0.06117, 0.2271, 0.09091, 0.1756, 0.09091, 0.1756, 0.1206, 0.2271, 0.1206, 0.2271, 0.06117, 0.2271, 0.06117, 0.2271, 0.07296, 0.167, 0.01651, 0.167, 0.04473, 0.2159, 0.01651, 0.167, 0.01651, 0.167, 0.07296, 0.167, 0.07296, 0.167, 0.04473, 0.2159, 0.04473, 0.2159, 0.01651, 0.167, 0.01651, 0.167, 0.07296, 0.167, 0.07296, 0.167, 0.04473, 0.2159, 0.04473, 0.2159, 0.8464, 0.247, 0.79, 0.247, 0.8182, 0.2959, 0.79, 0.247, 0.79, 0.247, 0.8464, 0.247, 0.8464, 0.247, 0.8182, 0.2959, 0.8182, 0.2959, 0.79, 0.247, 0.79, 0.247, 0.8464, 0.247, 0.8464, 0.247, 0.8182, 0.2959, 0.8182, 0.2959, 0.8479, 0.2271, 0.8182, 0.1756, 0.7884, 0.2271, 0.8182, 0.1756, 0.8182, 0.1756, 0.8479, 0.2271, 0.8479, 0.2271, 0.7884, 0.2271, 0.7884, 0.2271, 0.8182, 0.1756, 0.8182, 0.1756, 0.8479, 0.2271, 0.8479, 0.2271, 0.7884, 0.2271, 0.7884, 0.2271, 0.8002, 0.167, 0.7438, 0.167, 0.772, 0.2159, 0.7438, 0.167, 0.7438, 0.167, 0.8002, 0.167, 0.8002, 0.167, 0.772, 0.2159, 0.772, 0.2159, 0.7438, 0.167, 0.7438, 0.167, 0.8002, 0.167, 0.8002, 0.167, 0.772, 0.2159, 0.772, 0.2159, 0.6646, 0.247, 0.6081, 0.247, 0.6364, 0.2959, 0.6081, 0.247, 0.6081, 0.247, 0.6646, 0.247, 0.6646, 0.247, 0.6364, 0.2959, 0.6364, 0.2959, 0.6081, 0.247, 0.6081, 0.247, 0.6646, 0.247, 0.6646, 0.247, 0.6364, 0.2959, 0.6364, 0.2959, 0.6661, 0.2271, 0.6364, 0.1756, 0.6066, 0.2271, 0.6364, 0.1756, 0.6364, 0.1756, 0.6661, 0.2271, 0.6661, 0.2271, 0.6066, 0.2271, 0.6066, 0.2271, 0.6364, 0.1756, 0.6364, 0.1756, 0.6661, 0.2271, 0.6661, 0.2271, 0.6066, 0.2271, 0.6066, 0.2271, 0.6184, 0.167, 0.562, 0.167, 0.5902, 0.2159, 0.562, 0.167, 0.562, 0.167, 0.6184, 0.167, 0.6184, 0.167, 0.5902, 0.2159, 0.5902, 0.2159, 0.562, 0.167, 0.562, 0.167, 0.6184, 0.167, 0.6184, 0.167, 0.5902, 0.2159, 0.5902, 0.2159, 0.5007, 0.09904, 0.4725, 0.1479, 0.5289, 0.1479, 0.4725, 0.1479, 0.4725, 0.1479, 0.5007, 0.09904, 0.5007, 0.09904, 0.5289, 0.1479, 0.5289, 0.1479, 0.4725, 0.1479, 0.4725, 0.1479, 0.5007, 0.09904, 0.5007, 0.09904, 0.5289, 0.1479, 0.5289, 0.1479, 0.4843, 0.08781, 0.4248, 0.08781, 0.4545, 0.1393, 0.4248, 0.08781, 0.4248, 0.08781, 0.4843, 0.08781, 0.4843, 0.08781, 0.4545, 0.1393, 0.4545, 0.1393, 0.4248, 0.08781, 0.4248, 0.08781, 0.4843, 0.08781, 0.4843, 0.08781, 0.4545, 0.1393, 0.4545, 0.1393, 0.4084, 0.09904, 0.3801, 0.1479, 0.4366, 0.1479, 0.3801, 0.1479, 0.3801, 0.1479, 0.4084, 0.09904, 0.4084, 0.09904, 0.4366, 0.1479, 0.4366, 0.1479, 0.3801, 0.1479, 0.3801, 0.1479, 0.4084, 0.09904, 0.4084, 0.09904, 0.4366, 0.1479, 0.4366, 0.1479, 0.3189, 0.09904, 0.2907, 0.1479, 0.3471, 0.1479, 0.2907, 0.1479, 0.2907, 0.1479, 0.3189, 0.09904, 0.3189, 0.09904, 0.3471, 0.1479, 0.3471, 0.1479, 0.2907, 0.1479, 0.2907, 0.1479, 0.3189, 0.09904, 0.3189, 0.09904, 0.3471, 0.1479, 0.3471, 0.1479, 0.3025, 0.08781, 0.243, 0.08781, 0.2727, 0.1393, 0.243, 0.08781, 0.243, 0.08781, 0.3025, 0.08781, 0.3025, 0.08781, 0.2727, 0.1393, 0.2727, 0.1393, 0.243, 0.08781, 0.243, 0.08781, 0.3025, 0.08781, 0.3025, 0.08781, 0.2727, 0.1393, 0.2727, 0.1393, 0.2266, 0.09904, 0.1983, 0.1479, 0.2548, 0.1479, 0.1983, 0.1479, 0.1983, 0.1479, 0.2266, 0.09904, 0.2266, 0.09904, 0.2548, 0.1479, 0.2548, 0.1479, 0.1983, 0.1479, 0.1983, 0.1479, 0.2266, 0.09904, 0.2266, 0.09904, 0.2548, 0.1479, 0.2548, 0.1479, 0.1371, 0.09904, 0.1089, 0.1479, 0.1653, 0.1479, 0.1089, 0.1479, 0.1089, 0.1479, 0.1371, 0.09904, 0.1371, 0.09904, 0.1653, 0.1479, 0.1653, 0.1479, 0.1089, 0.1479, 0.1089, 0.1479, 0.1371, 0.09904, 0.1371, 0.09904, 0.1653, 0.1479, 0.1653, 0.1479, 0.1206, 0.08781, 0.06117, 0.08781, 0.09091, 0.1393, 0.06117, 0.08781, 0.06117, 0.08781, 0.1206, 0.08781, 0.1206, 0.08781, 0.09091, 0.1393, 0.09091, 0.1393, 0.06117, 0.08781, 0.06117, 0.08781, 0.1206, 0.08781, 0.1206, 0.08781, 0.09091, 0.1393, 0.09091, 0.1393, 0.04473, 0.09904, 0.01651, 0.1479, 0.07296, 0.1479, 0.01651, 0.1479, 0.01651, 0.1479, 0.04473, 0.09904, 0.04473, 0.09904, 0.07296, 0.1479, 0.07296, 0.1479, 0.01651, 0.1479, 0.01651, 0.1479, 0.04473, 0.09904, 0.04473, 0.09904, 0.07296, 0.1479, 0.07296, 0.1479, 0.6184, 0.1479, 0.5902, 0.09904, 0.562, 0.1479, 0.5902, 0.09904, 0.5902, 0.09904, 0.6184, 0.1479, 0.6184, 0.1479, 0.562, 0.1479, 0.562, 0.1479, 0.5902, 0.09904, 0.5902, 0.09904, 0.6184, 0.1479, 0.6184, 0.1479, 0.562, 0.1479, 0.562, 0.1479, 0.6364, 0.1393, 0.6661, 0.08781, 0.6066, 0.08781, 0.6661, 0.08781, 0.6661, 0.08781, 0.6364, 0.1393, 0.6364, 0.1393, 0.6066, 0.08781, 0.6066, 0.08781, 0.6661, 0.08781, 0.6661, 0.08781, 0.6364, 0.1393, 0.6364, 0.1393, 0.6066, 0.08781, 0.6066, 0.08781, 0.6646, 0.06795, 0.6364, 0.01906, 0.6081, 0.06795, 0.6364, 0.01906, 0.6364, 0.01906, 0.6646, 0.06795, 0.6646, 0.06795, 0.6081, 0.06795, 0.6081, 0.06795, 0.6364, 0.01906, 0.6364, 0.01906, 0.6646, 0.06795, 0.6646, 0.06795, 0.6081, 0.06795, 0.6081, 0.06795, 0.8644, 0.09904, 0.8361, 0.1479, 0.8926, 0.1479, 0.8361, 0.1479, 0.8361, 0.1479, 0.8644, 0.09904, 0.8644, 0.09904, 0.8926, 0.1479, 0.8926, 0.1479, 0.8361, 0.1479, 0.8361, 0.1479, 0.8644, 0.09904, 0.8644, 0.09904, 0.8926, 0.1479, 0.8926, 0.1479, 0.8479, 0.08781, 0.7884, 0.08781, 0.8182, 0.1393, 0.7884, 0.08781, 0.7884, 0.08781, 0.8479, 0.08781, 0.8479, 0.08781, 0.8182, 0.1393, 0.8182, 0.1393, 0.7884, 0.08781, 0.7884, 0.08781, 0.8479, 0.08781, 0.8479, 0.08781, 0.8182, 0.1393, 0.8182, 0.1393, 0.772, 0.09904, 0.7438, 0.1479, 0.8002, 0.1479, 0.7438, 0.1479, 0.7438, 0.1479, 0.772, 0.09904, 0.772, 0.09904, 0.8002, 0.1479, 0.8002, 0.1479, 0.7438, 0.1479, 0.7438, 0.1479, 0.772, 0.09904, 0.772, 0.09904, 0.8002, 0.1479, 0.8002, 0.1479])
me_icosphere.use_remesh_fix_poles = True
me_icosphere.use_remesh_preserve_attributes = False
me_icosphere.use_mirror_vertex_groups = False
me_icosphere.update()

# ---- objects
ob_icosphere = bpy.data.objects.new('Icosphere', me_icosphere)

# ---- transforms, parenting, visibility, modifiers, constraints
ob_icosphere.location = (0.0, 0.0, 0.0)
ob_icosphere.lineart.crease_threshold = 0.0

# ---- collection membership
col_collection.objects.link(ob_icosphere)

# ---- scene / render settings (as saved in the file)
scene.frame_start = 1; scene.frame_end = 250; scene.frame_set(1)
scene.render.engine = 'BLENDER_EEVEE_NEXT'
scene.cycles.use_denoising = False
scene.cycles.samples = 128
scene.cycles.sampling_pattern = 'TABULATED_SOBOL'
scene.cycles.use_adaptive_sampling = False
scene.cycles.use_light_tree = False
scene.view_settings.view_transform = 'Filmic'
bpy.context.view_layer.update()

# ---- added for rendering (the .blend has no active camera and no usable light): camera, sun
cam_auto = bpy.data.cameras.new('AutoCamera')
cam_auto.lens = 50.0
cam_auto.sensor_width = 36.0
cam_auto.clip_end = 1000.0
ob_auto_camera = bpy.data.objects.new('AutoCamera', cam_auto)
scene.collection.objects.link(ob_auto_camera)
ob_auto_camera.location = (3.15365, -3.78438, 2.52292)
ob_auto_camera.rotation_euler = (1.09748, -7.21219e-08, 0.694738)
scene.camera = ob_auto_camera
light_auto_sun = bpy.data.lights.new('AutoSun', 'SUN')
light_auto_sun.energy = 3.0
light_auto_sun.angle = 0.0523599
ob_auto_sun = bpy.data.objects.new('AutoSun', light_auto_sun)
scene.collection.objects.link(ob_auto_sun)
ob_auto_sun.rotation_euler = (0.872665, 0.174533, 0.523599)
bpy.context.view_layer.update()
